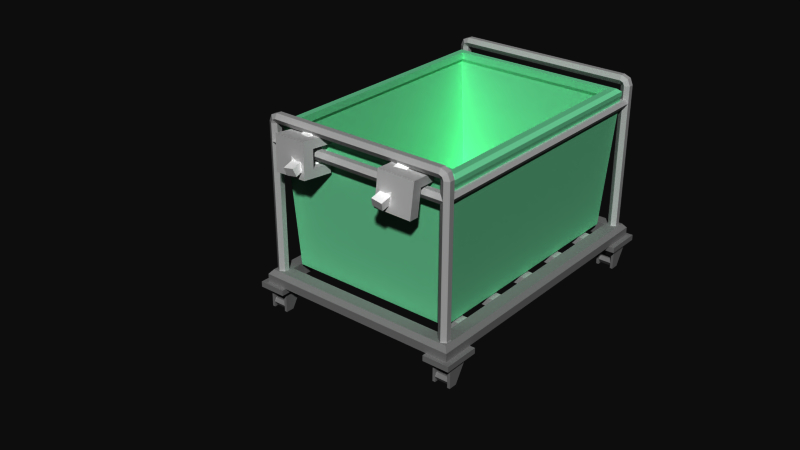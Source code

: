 # Source: laundry_basket_final.blend  (saved by Blender 2.49.2; exported with 4.5.12 LTS)
import bpy
from mathutils import Matrix  # noqa: F401  (used for matrix-valued properties, if any)

bpy.ops.wm.read_factory_settings(use_empty=True)
scene = bpy.context.scene
scene.name = 'Scene'

# ---- collections
col_collection_1 = bpy.data.collections.new('Collection 1'); scene.collection.children.link(col_collection_1)

# ---- materials (node trees are filled in below, after node groups)
mat_blank = bpy.data.materials.new('blank')
mat_blank.alpha_threshold = 0.0
mat_blank.diffuse_color = (1.0, 1.0, 1.0, 1.0)
mat_blank.roughness = 0.5
mat_blank.line_color = (0.0, 0.0, 0.0, 1.0)
mat_skin = bpy.data.materials.new('skin')
mat_skin.alpha_threshold = 0.0
mat_skin.specular_color = (0.8, 0.8, 0.8)
mat_skin.roughness = 0.5
mat_skin.specular_intensity = 1.0
mat_skin.line_color = (0.0, 0.0, 0.0, 1.0)
mat_material = bpy.data.materials.new('Material')
mat_material.alpha_threshold = 0.0
mat_material.diffuse_color = (0.64, 0.64, 0.64, 1.0)
mat_material.specular_color = (0.5, 0.5, 0.5)
mat_material.roughness = 0.5
mat_material.line_color = (0.0, 0.0, 0.0, 1.0)
mat_feet = bpy.data.materials.new('feet')
mat_feet.alpha_threshold = 0.0
mat_feet.specular_color = (0.8, 0.8, 0.8)
mat_feet.roughness = 0.5
mat_feet.line_color = (0.0, 0.0, 0.0, 1.0)
mat_body = bpy.data.materials.new('body')
mat_body.alpha_threshold = 0.0
mat_body.roughness = 0.5
mat_body.line_color = (0.0, 0.0, 0.0, 1.0)
mat_pants = bpy.data.materials.new('pants')
mat_pants.alpha_threshold = 0.0
mat_pants.specular_color = (0.8, 0.8, 0.8)
mat_pants.roughness = 0.5
mat_pants.line_color = (0.0, 0.0, 0.0, 1.0)
mat_grey75 = bpy.data.materials.new('grey75')
mat_grey75.alpha_threshold = 0.0
mat_grey75.diffuse_color = (0.25, 0.25, 0.25, 1.0)
mat_grey75.roughness = 0.5
mat_grey75.line_color = (0.0, 0.0, 0.0, 1.0)
mat_basket = bpy.data.materials.new('basket')
mat_basket.alpha_threshold = 0.0
mat_basket.diffuse_color = (0.4706, 0.9232, 0.671, 1.0)
mat_basket.roughness = 0.5
mat_basket.line_color = (0.0, 0.0, 0.0, 1.0)
mat_grey30 = bpy.data.materials.new('grey30')
mat_grey30.alpha_threshold = 0.0
mat_grey30.diffuse_color = (0.7, 0.7, 0.7, 1.0)
mat_grey30.roughness = 0.5
mat_grey30.line_color = (0.0, 0.0, 0.0, 1.0)
mat_grey50 = bpy.data.materials.new('grey50')
mat_grey50.alpha_threshold = 0.0
mat_grey50.diffuse_color = (0.5, 0.5, 0.5, 1.0)
mat_grey50.roughness = 0.5
mat_grey50.line_color = (0.0, 0.0, 0.0, 1.0)

# ---- material node trees

# ---- world
world_world = bpy.data.worlds.new('World'); scene.world = world_world
world_world.color = (0.05088, 0.05088, 0.05088)
world_world.use_sun_shadow = False
world_world.sun_shadow_jitter_overblur = 0.0
world_world.cycles.sampling_method = 'MANUAL'
world_world.cycles.sample_map_resolution = 256
world_world.light_settings.ao_factor = 0.4

# ---- meshes
me_mesh_001 = bpy.data.meshes.new('Mesh.001')
me_mesh_001.from_pydata([(0.381, -0.9203, 1.514), (0.487, -0.7868, 1.539), (0.4795, -0.9203, 1.497), (0.3885, -0.7868, 1.556), (0.3937, -0.9467, 1.586), (0.381, -0.9203, 1.514), (0.4921, -0.9467, 1.569), (0.3986, -0.8527, 1.614), (0.3937, -0.9467, 1.586), (0.4971, -0.8527, 1.596), (0.4795, -0.9203, 1.497), (0.4921, -0.9467, 1.569), (0.3885, -0.7868, 1.556), (0.5088, -0.7643, 1.663), (0.487, -0.7868, 1.539), (0.4103, -0.7643, 1.68), (0.487, -0.7868, 1.539), (0.4971, -0.8527, 1.596), (0.4971, -0.8527, 1.596), (0.4203, -0.8315, 1.737), (0.3986, -0.8527, 1.614), (0.5188, -0.8315, 1.72), (0.3986, -0.8527, 1.614), (0.3885, -0.7868, 1.556), (0.381, -0.9203, 1.514), (0.4921, -0.9467, 1.569), (0.3937, -0.9467, 1.586), (0.4795, -0.9203, 1.497), (0.39, -0.6019, 1.565), (0.4333, -0.7041, 1.523), (0.4885, -0.6019, 1.548), (0.4885, -0.6019, 1.548), (0.4333, -0.7041, 1.523), (0.4742, -0.5735, 1.467), (0.4742, -0.5735, 1.467), (0.4333, -0.7041, 1.523), (0.3757, -0.5735, 1.484), (0.3757, -0.5735, 1.484), (0.4333, -0.7041, 1.523), (0.39, -0.6019, 1.565), (0.3942, -0.5873, 1.589), (0.4885, -0.6019, 1.548), (0.4927, -0.5873, 1.572), (0.39, -0.6019, 1.565), (0.4742, -0.5735, 1.467), (0.4885, -0.6019, 1.548), (0.4889, -0.5006, 1.55), (0.3757, -0.5735, 1.484), (0.3904, -0.5006, 1.568), (0.4742, -0.5735, 1.467), (0.39, -0.6019, 1.565), (0.3757, -0.5735, 1.484), (0.4149, -0.6324, 1.706), (0.4927, -0.5873, 1.572), (0.5133, -0.6324, 1.689), (0.3942, -0.5873, 1.589), (0.4889, -0.5006, 1.55), (0.4927, -0.5873, 1.572), (0.5245, -0.5749, 1.752), (0.3904, -0.5006, 1.568), (0.426, -0.5749, 1.769), (0.4889, -0.5006, 1.55), (0.3942, -0.5873, 1.589), (0.3904, -0.5006, 1.568), (0.417, -0.6583, 1.718), (0.5133, -0.6324, 1.689), (0.5154, -0.6583, 1.701), (0.4149, -0.6324, 1.706), (0.5245, -0.5749, 1.752), (0.5133, -0.6324, 1.689), (0.531, -0.6411, 1.789), (0.426, -0.5749, 1.769), (0.4325, -0.6411, 1.806), (0.5245, -0.5749, 1.752), (0.4149, -0.6324, 1.706), (0.426, -0.5749, 1.769), (0.4103, -0.7643, 1.68), (0.5154, -0.6583, 1.701), (0.5088, -0.7643, 1.663), (0.417, -0.6583, 1.718), (0.5088, -0.7643, 1.663), (0.531, -0.6411, 1.789), (0.5188, -0.8315, 1.72), (0.5154, -0.6583, 1.701), (0.5188, -0.8315, 1.72), (0.4325, -0.6411, 1.806), (0.4203, -0.8315, 1.737), (0.531, -0.6411, 1.789), (0.4203, -0.8315, 1.737), (0.417, -0.6583, 1.718), (0.4103, -0.7643, 1.68), (0.4325, -0.6411, 1.806)], [], [(3, 0, 2), (3, 2, 1), (9, 8, 6), (9, 7, 8), (15, 12, 14), (15, 14, 13), (16, 11, 10), (17, 11, 16), (21, 20, 18), (21, 19, 20), (22, 5, 4), (23, 5, 22), (27, 26, 24), (27, 25, 26), (30, 28, 29), (33, 31, 32), (36, 35, 34), (39, 37, 38), (43, 42, 40), (43, 41, 42), (49, 46, 48), (49, 48, 47), (55, 52, 54), (55, 54, 53), (56, 45, 44), (57, 45, 56), (61, 60, 58), (61, 59, 60), (62, 51, 50), (63, 51, 62), (67, 64, 66), (67, 66, 65), (68, 57, 56), (69, 57, 68), (73, 72, 70), (73, 71, 72), (74, 63, 62), (75, 63, 74), (79, 76, 78), (79, 78, 77), (80, 17, 16), (81, 69, 68), (82, 17, 80), (83, 69, 81), (83, 82, 80), (83, 81, 82), (87, 86, 84), (87, 85, 86), (88, 23, 22), (89, 75, 74), (90, 23, 88), (91, 75, 89), (91, 90, 88), (91, 89, 90)])
me_mesh_001.polygons.foreach_set('use_smooth', [True] * 54)
me_mesh_001.materials.append(mat_blank)
me_mesh_001.use_remesh_preserve_volume = False
me_mesh_001.use_remesh_preserve_attributes = False
me_mesh_001.use_mirror_vertex_groups = False
me_mesh_001.update()
me_base_mesh_001 = bpy.data.meshes.new('base_Mesh.001')
me_base_mesh_001.from_pydata([(0.4482, 1.454, 0.7651), (0.6667, 1.441, 0.7505), (0.6797, 1.677, 0.7325), (0.4373, 1.692, 0.7487), (0.3499, 1.539, 0.7659), (0.3525, 1.468, 0.8694), (0.3419, 1.68, 0.5183), (0.3462, 1.758, 0.5123), (0.6673, 1.739, 0.4909), (0.6736, 1.448, 0.848), (0.5304, 1.773, 0.8347), (0.4733, 1.759, 0.6092), (0.3698, 1.782, 0.8454), (0.4323, 1.761, 0.6119), (0.4249, 1.754, 0.5071), (0.5854, 1.744, 0.4964), (0.6747, 1.747, 0.5957), (0.6909, 1.763, 0.824), (0.3586, 1.697, 0.7539), (0.4282, 1.683, 0.621), (0.5888, 1.673, 0.6103), (0.6706, 1.668, 0.6049), (0.4615, 1.672, 0.5103), (0.4692, 1.68, 0.6183), (0.4658, 1.751, 0.5043), (0.5445, 1.746, 0.4991), (0.5479, 1.675, 0.6131), (0.5402, 1.668, 0.5051), (0.4398, 1.52, 0.5798), (0.4355, 1.442, 0.5858), (0.4206, 1.675, 0.5131), (0.3329, 1.448, 0.5927), (0.3372, 1.526, 0.5867), (0.4525, 1.533, 0.7591), (0.663, 1.66, 0.4969), (0.5811, 1.665, 0.5024), (0.5929, 1.751, 0.6012), (0.552, 1.754, 0.6039)], [], [(1, 0, 33), (1, 33, 2), (2, 33, 3), (3, 33, 18), (4, 18, 33), (0, 31, 29), (31, 0, 5), (5, 0, 9), (9, 0, 1), (18, 7, 6), (7, 18, 12), (12, 18, 5), (4, 5, 18), (5, 4, 31), (32, 31, 4), (16, 34, 8), (34, 16, 21), (21, 16, 2), (17, 2, 16), (9, 2, 17), (2, 9, 1), (10, 9, 17), (9, 10, 5), (12, 5, 10), (24, 37, 25), (11, 37, 24), (37, 11, 10), (13, 10, 11), (10, 13, 12), (12, 13, 7), (14, 7, 13), (8, 15, 16), (36, 16, 15), (16, 36, 17), (17, 36, 10), (36, 37, 10), (19, 6, 30), (6, 19, 18), (18, 19, 3), (23, 3, 19), (26, 3, 23), (3, 26, 2), (20, 2, 26), (2, 20, 21), (35, 21, 20), (21, 35, 34), (26, 22, 27), (22, 26, 23), (13, 23, 19), (23, 13, 11), (25, 22, 24), (22, 25, 27), (37, 27, 25), (27, 37, 26), (22, 11, 24), (11, 22, 23), (33, 29, 28), (33, 0, 29), (13, 30, 14), (30, 13, 19), (29, 32, 28), (32, 29, 31), (28, 4, 33), (4, 28, 32), (30, 7, 14), (7, 30, 6), (8, 35, 15), (35, 8, 34), (35, 36, 15), (36, 35, 20), (26, 36, 20), (26, 37, 36)])
_uv = me_base_mesh_001.uv_layers.new(name='UVMap')
_uv.uv.foreach_set('vector', [0.3552, 0.3215, 0.5523, 0.3215, 0.5523, 0.4107, 0.3552, 0.3215, 0.5523, 0.4107, 0.3552, 0.5893, 0.3552, 0.5893, 0.5523, 0.4107, 0.5738, 0.5893, 0.5738, 0.5893, 0.5523, 0.4107, 0.6448, 0.5893, 0.6448, 0.4107, 0.6448, 0.5893, 0.5523, 0.4107, 0.5632, 0.5523, 0.3575, 0.6448, 0.3575, 0.5523, 0.3575, 0.6448, 0.5632, 0.5523, 0.675, 0.6448, 0.675, 0.6448, 0.5632, 0.5523, 0.675, 0.3552, 0.675, 0.3552, 0.5632, 0.5523, 0.5632, 0.3552, 0.5632, 0.5893, 0.2928, 0.6785, 0.2928, 0.5893, 0.2928, 0.6785, 0.5632, 0.5893, 0.675, 0.6785, 0.675, 0.6785, 0.5632, 0.5893, 0.675, 0.3215, 0.5632, 0.4107, 0.675, 0.3215, 0.5632, 0.5893, 0.675, 0.3215, 0.5632, 0.4107, 0.3575, 0.3215, 0.3575, 0.4107, 0.3575, 0.3215, 0.5632, 0.4107, 0.5869, 0.6785, 0.7072, 0.5893, 0.7072, 0.6785, 0.7072, 0.5893, 0.5869, 0.6785, 0.5833, 0.5893, 0.5833, 0.5893, 0.5869, 0.6785, 0.4368, 0.5893, 0.325, 0.6785, 0.4368, 0.5893, 0.5869, 0.6785, 0.325, 0.3215, 0.4368, 0.5893, 0.325, 0.6785, 0.4368, 0.5893, 0.325, 0.3215, 0.4368, 0.3215, 0.5, 0.6785, 0.6448, 0.3215, 0.6448, 0.6785, 0.6448, 0.3215, 0.5, 0.6785, 0.3552, 0.3215, 0.3552, 0.6785, 0.3552, 0.3215, 0.5, 0.6785, 0.7072, 0.5369, 0.5869, 0.4659, 0.7072, 0.4659, 0.5869, 0.5369, 0.5869, 0.4659, 0.7072, 0.5369, 0.5869, 0.4659, 0.5869, 0.5369, 0.325, 0.5, 0.5869, 0.5738, 0.325, 0.5, 0.5869, 0.5369, 0.325, 0.5, 0.5869, 0.5738, 0.325, 0.6448, 0.325, 0.6448, 0.5869, 0.5738, 0.7072, 0.6448, 0.7072, 0.5738, 0.7072, 0.6448, 0.5869, 0.5738, 0.7072, 0.3552, 0.7072, 0.429, 0.5869, 0.3552, 0.5869, 0.429, 0.5869, 0.3552, 0.7072, 0.429, 0.5869, 0.3552, 0.5869, 0.429, 0.325, 0.3552, 0.325, 0.3552, 0.5869, 0.429, 0.325, 0.5, 0.5869, 0.429, 0.5869, 0.4659, 0.325, 0.5, 0.4167, 0.5738, 0.2928, 0.6448, 0.2928, 0.5738, 0.2928, 0.6448, 0.4167, 0.5738, 0.5632, 0.6448, 0.5632, 0.6448, 0.4167, 0.5738, 0.5632, 0.5738, 0.4167, 0.5369, 0.5632, 0.5738, 0.4167, 0.5738, 0.4167, 0.4659, 0.5632, 0.5738, 0.4167, 0.5369, 0.5632, 0.5738, 0.4167, 0.4659, 0.5632, 0.3552, 0.4167, 0.429, 0.5632, 0.3552, 0.4167, 0.4659, 0.5632, 0.3552, 0.4167, 0.429, 0.4167, 0.3552, 0.2928, 0.429, 0.4167, 0.3552, 0.4167, 0.429, 0.4167, 0.3552, 0.2928, 0.429, 0.2928, 0.3552, 0.4167, 0.4659, 0.2928, 0.5369, 0.2928, 0.4659, 0.2928, 0.5369, 0.4167, 0.4659, 0.4167, 0.5369, 0.5738, 0.6785, 0.5369, 0.5893, 0.5738, 0.5893, 0.5369, 0.5893, 0.5738, 0.6785, 0.5369, 0.6785, 0.4659, 0.6785, 0.5369, 0.5893, 0.5369, 0.6785, 0.5369, 0.5893, 0.4659, 0.6785, 0.4659, 0.5893, 0.5869, 0.6785, 0.7072, 0.5893, 0.7072, 0.6785, 0.7072, 0.5893, 0.5869, 0.6785, 0.5833, 0.5893, 0.2928, 0.5893, 0.4131, 0.6785, 0.2928, 0.6785, 0.4131, 0.6785, 0.2928, 0.5893, 0.4167, 0.5893, 0.4368, 0.4107, 0.6425, 0.3215, 0.6425, 0.4107, 0.4368, 0.4107, 0.4368, 0.3215, 0.6425, 0.3215, 0.5869, 0.6785, 0.7072, 0.5893, 0.7072, 0.6785, 0.7072, 0.5893, 0.5869, 0.6785, 0.5833, 0.5893, 0.5523, 0.3215, 0.6448, 0.4107, 0.5523, 0.4107, 0.6448, 0.4107, 0.5523, 0.3215, 0.6448, 0.3215, 0.6425, 0.5523, 0.4368, 0.6448, 0.4368, 0.5523, 0.4368, 0.6448, 0.6425, 0.5523, 0.6425, 0.6448, 0.5738, 0.5893, 0.6448, 0.6785, 0.5738, 0.6785, 0.6448, 0.6785, 0.5738, 0.5893, 0.6448, 0.5893, 0.3552, 0.6785, 0.429, 0.5893, 0.429, 0.6785, 0.429, 0.5893, 0.3552, 0.6785, 0.3552, 0.5893, 0.2928, 0.5893, 0.4131, 0.6785, 0.0, 1.0, 0.4131, 0.6785, 0.2928, 0.5893, 0.4167, 0.5893, 0.4659, 0.5893, 0.429, 0.6785, 0.429, 0.5893, 0.4659, 0.5893, 0.4659, 0.6785, 0.429, 0.6785])
me_base_mesh_001.materials.append(mat_skin)
me_base_mesh_001.use_remesh_preserve_volume = False
me_base_mesh_001.use_remesh_preserve_attributes = False
me_base_mesh_001.use_mirror_vertex_groups = False
me_base_mesh_001.update()
me_bucket = bpy.data.meshes.new('bucket')
me_bucket.from_pydata([], [], [])
me_bucket.materials.append(mat_material)
me_bucket.materials.append(None)
me_bucket.use_remesh_preserve_volume = False
me_bucket.use_remesh_preserve_attributes = False
me_bucket.use_mirror_vertex_groups = False
me_bucket.update()
me_playerarmready_002 = bpy.data.meshes.new('PlayerArmReady.002')
me_playerarmready_002.from_pydata([(0.1265, 0.1928, 0.649), (0.2366, 0.1378, 0.6031), (0.07146, 0.2754, 0.8646), (0.5348, 0.2754, 0.8646), (0.469, 0.1824, 1.148), (0.1373, 0.1824, 0.9115), (0.5348, 0.3121, 1.195), (0.1265, 0.0001306, 0.649), (0.4018, 0.0001306, 0.5939), (0.5348, 0.0001306, 1.195), (0.07146, 0.0001306, 0.8646), (0.07146, 0.0001306, 1.195), (0.07146, 0.3121, 0.8646), (0.2366, 0.0001306, 0.5939), (0.5348, 0.0001306, 0.8646), (0.4752, 0.1928, 0.649), (0.4018, 0.1378, 0.6031), (0.4752, 0.0001306, 0.649), (0.5348, 0.3121, 0.8646), (0.469, 0.3109, 0.9115), (0.07146, 0.3121, 1.195), (0.469, 0.3109, 1.148), (0.1373, 0.3109, 1.148), (0.1373, 0.3109, 0.9115), (0.1373, 0.1824, 1.148), (0.469, 0.1824, 0.9115)], [], [(16, 13, 1), (13, 16, 8), (1, 0, 15), (1, 15, 16), (3, 12, 18), (12, 3, 2), (3, 9, 14), (9, 3, 6), (18, 6, 3), (9, 11, 14), (10, 14, 11), (14, 10, 17), (7, 17, 10), (13, 17, 7), (17, 13, 8), (15, 14, 17), (14, 15, 3), (7, 0, 1), (7, 1, 13), (11, 2, 10), (20, 2, 11), (2, 20, 12), (10, 0, 7), (0, 10, 2), (16, 17, 8), (17, 16, 15), (24, 21, 4), (21, 24, 22), (5, 22, 24), (22, 5, 23), (9, 20, 11), (20, 9, 6), (4, 5, 24), (5, 4, 25), (4, 19, 25), (19, 4, 21), (23, 25, 19), (25, 23, 5), (15, 0, 2), (15, 2, 3), (19, 12, 23), (12, 19, 18), (21, 18, 19), (18, 21, 6), (22, 6, 21), (6, 22, 20), (23, 20, 22), (20, 23, 12)])
_uv = me_playerarmready_002.uv_layers.new(name='UVTex')
_uv.uv.foreach_set('vector', [0.5546, 0.2829, 0.4382, 0.185, 0.4382, 0.2829, 0.4382, 0.185, 0.5546, 0.2829, 0.5546, 0.185, 0.4382, 0.2829, 0.3605, 0.3221, 0.6063, 0.3221, 0.4382, 0.2829, 0.6063, 0.3221, 0.5546, 0.2829, 0.6484, 0.3808, 0.3217, 0.4069, 0.6484, 0.4069, 0.3217, 0.4069, 0.6484, 0.3808, 0.3217, 0.3808, 0.3808, 0.5496, 0.185, 0.3462, 0.185, 0.5496, 0.185, 0.3462, 0.3808, 0.5496, 0.4069, 0.3462, 0.4069, 0.5496, 0.4069, 0.3462, 0.3808, 0.5496, 0.6484, 0.3462, 0.3217, 0.3462, 0.6484, 0.5496, 0.3217, 0.5496, 0.6484, 0.5496, 0.3217, 0.3462, 0.6484, 0.5496, 0.3217, 0.5496, 0.6063, 0.6824, 0.3605, 0.6824, 0.6063, 0.6824, 0.3217, 0.5496, 0.4382, 0.7163, 0.6063, 0.6824, 0.3605, 0.6824, 0.6063, 0.6824, 0.4382, 0.7163, 0.5546, 0.7163, 0.3221, 0.6824, 0.185, 0.5496, 0.185, 0.6824, 0.185, 0.5496, 0.3221, 0.6824, 0.3808, 0.5496, 0.3605, 0.185, 0.3605, 0.3221, 0.4382, 0.2829, 0.3605, 0.185, 0.4382, 0.2829, 0.4382, 0.185, 0.815, 0.3462, 0.6192, 0.5496, 0.815, 0.5496, 0.5931, 0.3462, 0.6192, 0.5496, 0.815, 0.3462, 0.6192, 0.5496, 0.5931, 0.3462, 0.5931, 0.5496, 0.815, 0.5496, 0.6779, 0.6824, 0.815, 0.6824, 0.6779, 0.6824, 0.815, 0.5496, 0.6192, 0.5496, 0.5546, 0.2829, 0.6063, 0.185, 0.5546, 0.185, 0.6063, 0.185, 0.5546, 0.2829, 0.6063, 0.3221, 0.3681, 0.3147, 0.602, 0.406, 0.602, 0.3147, 0.602, 0.406, 0.3681, 0.3147, 0.3681, 0.406, 0.3147, 0.5207, 0.406, 0.3751, 0.3147, 0.3751, 0.406, 0.3751, 0.3147, 0.5207, 0.406, 0.5207, 0.3516, 0.185, 0.6783, 0.4069, 0.6783, 0.185, 0.6783, 0.4069, 0.3516, 0.185, 0.3516, 0.4069, 0.398, 0.3751, 0.6319, 0.5207, 0.6319, 0.3751, 0.6319, 0.5207, 0.398, 0.3751, 0.398, 0.5207, 0.6853, 0.3751, 0.594, 0.5207, 0.6853, 0.5207, 0.594, 0.5207, 0.6853, 0.3751, 0.594, 0.3751, 0.6319, 0.406, 0.398, 0.3147, 0.398, 0.406, 0.398, 0.3147, 0.6319, 0.406, 0.0, 1.0, 0.3937, 0.6824, 0.6395, 0.6824, 0.6783, 0.5496, 0.3937, 0.6824, 0.6783, 0.5496, 0.3516, 0.5496, 0.398, 0.5207, 0.6783, 0.5496, 0.6319, 0.5207, 0.6783, 0.5496, 0.398, 0.5207, 0.3516, 0.5496, 0.398, 0.3751, 0.3516, 0.5496, 0.398, 0.5207, 0.3516, 0.5496, 0.398, 0.3751, 0.3516, 0.3462, 0.6319, 0.3751, 0.3516, 0.3462, 0.398, 0.3751, 0.3516, 0.3462, 0.6319, 0.3751, 0.6783, 0.3462, 0.6319, 0.5207, 0.6783, 0.3462, 0.6319, 0.3751, 0.6783, 0.3462, 0.6319, 0.5207, 0.6783, 0.5496])
me_playerarmready_002.materials.append(mat_feet)
me_playerarmready_002.materials.append(None)
me_playerarmready_002.use_remesh_preserve_volume = False
me_playerarmready_002.use_remesh_preserve_attributes = False
me_playerarmready_002.use_mirror_vertex_groups = False
me_playerarmready_002.update()
me_playerarmready_001 = bpy.data.meshes.new('PlayerArmReady.001')
me_playerarmready_001.from_pydata([(-0.116, 0.1824, 0.9115), (-0.4478, 0.1824, 0.9115), (-0.4478, 0.1824, 1.148), (-0.116, 0.1824, 1.148), (-0.116, 0.3109, 0.9115), (-0.116, 0.3109, 1.148), (-0.4478, 0.3109, 1.148), (-0.4478, 0.3109, 0.9115), (-0.4539, 0.0001306, 0.649), (-0.3805, 0.1378, 0.6031), (-0.5135, 0.3121, 0.8646), (-0.5135, 0.3121, 1.195), (-0.5135, 0.0001306, 1.195), (-0.5135, 0.0001306, 0.8646), (-0.05021, 0.0001306, 0.8646), (-0.05021, 0.2754, 0.8646), (-0.1053, 0.0001306, 0.649), (-0.3805, 0.0001306, 0.5939), (-0.05021, 0.0001306, 1.195), (-0.05021, 0.3121, 1.195), (-0.05021, 0.3121, 0.8646), (-0.5135, 0.2754, 0.8646), (-0.2154, 0.1378, 0.6031), (-0.2154, 0.0001306, 0.5939), (-0.1053, 0.1928, 0.649), (-0.4539, 0.1928, 0.649)], [], [(20, 4, 19), (4, 20, 7), (10, 7, 20), (7, 10, 6), (11, 6, 10), (6, 11, 5), (19, 5, 11), (5, 19, 4), (15, 25, 21), (25, 15, 24), (1, 0, 4), (1, 4, 7), (2, 7, 6), (7, 2, 1), (2, 0, 1), (0, 2, 3), (12, 19, 11), (19, 12, 18), (0, 5, 4), (5, 0, 3), (3, 6, 5), (6, 3, 2), (9, 8, 25), (8, 9, 17), (14, 24, 15), (24, 14, 16), (13, 18, 12), (18, 13, 14), (8, 14, 13), (14, 8, 16), (16, 8, 23), (17, 23, 8), (20, 19, 15), (18, 15, 19), (15, 18, 14), (22, 16, 23), (16, 22, 24), (25, 13, 21), (13, 25, 8), (21, 11, 10), (11, 21, 12), (12, 21, 13), (21, 20, 15), (20, 21, 10), (25, 22, 9), (22, 25, 24), (9, 23, 17), (23, 9, 22)])
_uv = me_playerarmready_001.uv_layers.new(name='UVTex')
_uv.uv.foreach_set('vector', [0.6783, 0.5496, 0.6319, 0.5207, 0.6783, 0.3462, 0.6319, 0.5207, 0.6783, 0.5496, 0.398, 0.5207, 0.3516, 0.5496, 0.398, 0.5207, 0.6783, 0.5496, 0.398, 0.5207, 0.3516, 0.5496, 0.398, 0.3751, 0.3516, 0.3462, 0.398, 0.3751, 0.3516, 0.5496, 0.398, 0.3751, 0.3516, 0.3462, 0.6319, 0.3751, 0.6783, 0.3462, 0.6319, 0.3751, 0.3516, 0.3462, 0.6319, 0.3751, 0.6783, 0.3462, 0.6319, 0.5207, 0.6783, 0.5496, 0.3937, 0.6824, 0.3516, 0.5496, 0.3937, 0.6824, 0.6783, 0.5496, 0.6395, 0.6824, 0.398, 0.3147, 0.0, 1.0, 0.6319, 0.406, 0.398, 0.3147, 0.6319, 0.406, 0.398, 0.406, 0.6853, 0.3751, 0.594, 0.5207, 0.594, 0.3751, 0.594, 0.5207, 0.6853, 0.3751, 0.6853, 0.5207, 0.398, 0.3751, 0.6319, 0.5207, 0.398, 0.5207, 0.6319, 0.5207, 0.398, 0.3751, 0.6319, 0.3751, 0.3516, 0.185, 0.6783, 0.4069, 0.3516, 0.4069, 0.6783, 0.4069, 0.3516, 0.185, 0.6783, 0.185, 0.3147, 0.5207, 0.406, 0.3751, 0.406, 0.5207, 0.406, 0.3751, 0.3147, 0.5207, 0.3147, 0.3751, 0.3681, 0.3147, 0.602, 0.406, 0.3681, 0.406, 0.602, 0.406, 0.3681, 0.3147, 0.602, 0.3147, 0.5546, 0.2829, 0.6063, 0.185, 0.6063, 0.3221, 0.6063, 0.185, 0.5546, 0.2829, 0.5546, 0.185, 0.815, 0.5496, 0.6779, 0.6824, 0.6192, 0.5496, 0.6779, 0.6824, 0.815, 0.5496, 0.815, 0.6824, 0.6484, 0.5496, 0.3217, 0.3462, 0.6484, 0.3462, 0.3217, 0.3462, 0.6484, 0.5496, 0.3217, 0.5496, 0.6063, 0.6824, 0.3217, 0.5496, 0.6484, 0.5496, 0.3217, 0.5496, 0.6063, 0.6824, 0.3605, 0.6824, 0.3605, 0.6824, 0.6063, 0.6824, 0.4382, 0.7163, 0.5546, 0.7163, 0.4382, 0.7163, 0.6063, 0.6824, 0.5931, 0.5496, 0.5931, 0.3462, 0.6192, 0.5496, 0.815, 0.3462, 0.6192, 0.5496, 0.5931, 0.3462, 0.6192, 0.5496, 0.815, 0.3462, 0.815, 0.5496, 0.4382, 0.2829, 0.3605, 0.185, 0.4382, 0.185, 0.3605, 0.185, 0.4382, 0.2829, 0.3605, 0.3221, 0.3221, 0.6824, 0.185, 0.5496, 0.3808, 0.5496, 0.185, 0.5496, 0.3221, 0.6824, 0.185, 0.6824, 0.3808, 0.5496, 0.4069, 0.3462, 0.4069, 0.5496, 0.4069, 0.3462, 0.3808, 0.5496, 0.185, 0.3462, 0.185, 0.3462, 0.3808, 0.5496, 0.185, 0.5496, 0.6484, 0.3808, 0.3217, 0.4069, 0.3217, 0.3808, 0.3217, 0.4069, 0.6484, 0.3808, 0.6484, 0.4069, 0.6063, 0.3221, 0.4382, 0.2829, 0.5546, 0.2829, 0.4382, 0.2829, 0.6063, 0.3221, 0.3605, 0.3221, 0.5546, 0.2829, 0.4382, 0.185, 0.5546, 0.185, 0.4382, 0.185, 0.5546, 0.2829, 0.4382, 0.2829])
me_playerarmready_001.materials.append(mat_feet)
me_playerarmready_001.materials.append(None)
me_playerarmready_001.use_remesh_preserve_volume = False
me_playerarmready_001.use_remesh_preserve_attributes = False
me_playerarmready_001.use_mirror_vertex_groups = False
me_playerarmready_001.update()
me_playerarmready = bpy.data.meshes.new('PlayerArmReady')
me_playerarmready.from_pydata([], [], [])
me_playerarmready.materials.append(mat_body)
me_playerarmready.materials.append(mat_body)
me_playerarmready.materials.append(mat_pants)
me_playerarmready.materials.append(mat_skin)
me_playerarmready.use_remesh_preserve_volume = False
me_playerarmready.use_remesh_preserve_attributes = False
me_playerarmready.use_mirror_vertex_groups = False
me_playerarmready.update()
me_cube_059 = bpy.data.meshes.new('Cube.059')
me_cube_059.from_pydata([(8.282, -5.771, 1.04), (8.446, -5.66, 1.04), (9.218, -5.771, 1.04), (9.054, -5.66, 1.04), (8.282, -5.842, 0.6846), (8.446, -5.739, 0.642), (9.218, -5.842, 0.6846), (9.054, -5.739, 0.642), (8.282, -6.043, 0.3833), (8.446, -5.965, 0.3046), (9.218, -6.043, 0.3833), (9.054, -5.965, 0.3046), (8.282, -6.345, 0.182), (8.446, -6.302, 0.07917), (9.218, -6.345, 0.182), (9.054, -6.302, 0.07917), (8.282, -6.7, 0.1113), (8.446, -6.7, 8.792e-06), (9.218, -6.7, 0.1113), (9.054, -6.7, 9.388e-06), (8.282, -7.055, 0.182), (8.446, -7.098, 0.07917), (9.218, -7.055, 0.182), (9.054, -7.098, 0.07917), (8.282, -7.357, 0.3833), (8.446, -7.435, 0.3046), (9.218, -7.357, 0.3833), (9.054, -7.435, 0.3046), (8.282, -7.558, 0.6846), (8.446, -7.661, 0.642), (9.218, -7.558, 0.6846), (9.054, -7.661, 0.642), (8.282, -7.629, 1.04), (8.446, -7.74, 1.04), (9.218, -7.629, 1.04), (9.054, -7.74, 1.04), (8.282, -7.558, 1.395), (8.446, -7.661, 1.438), (9.218, -7.558, 1.395), (9.054, -7.661, 1.438), (8.282, -7.357, 1.697), (8.446, -7.435, 1.775), (9.218, -7.357, 1.697), (9.054, -7.435, 1.775), (8.282, -7.055, 1.898), (8.446, -7.098, 2.001), (9.218, -7.055, 1.898), (9.054, -7.098, 2.001), (8.282, -6.7, 1.969), (8.446, -6.7, 2.08), (9.218, -6.7, 1.969), (9.054, -6.7, 2.08), (8.282, -6.345, 1.898), (8.446, -6.302, 2.001), (9.218, -6.345, 1.898), (9.054, -6.302, 2.001), (8.282, -6.043, 1.697), (8.446, -5.965, 1.775), (9.218, -6.043, 1.697), (9.054, -5.965, 1.775), (8.282, -5.842, 1.395), (8.446, -5.739, 1.438), (9.218, -5.842, 1.395), (9.054, -5.739, 1.438)], [], [(61, 3, 1), (11, 13, 9), (15, 17, 13), (19, 21, 17), (21, 27, 25), (27, 29, 25), (31, 33, 29), (35, 37, 33), (39, 41, 37), (43, 45, 41), (47, 49, 45), (51, 53, 49), (55, 57, 53), (59, 61, 57), (5, 11, 9), (38, 18, 10), (1, 7, 5), (4, 0, 1), (3, 6, 7), (9, 4, 5), (11, 6, 10), (13, 8, 9), (15, 10, 14), (17, 12, 13), (19, 14, 18), (17, 20, 16), (19, 22, 23), (25, 20, 21), (27, 22, 26), (29, 24, 25), (31, 26, 30), (33, 28, 29), (35, 30, 34), (33, 36, 32), (35, 38, 39), (37, 40, 36), (39, 42, 43), (45, 40, 41), (47, 42, 46), (49, 44, 45), (51, 46, 50), (49, 52, 48), (51, 54, 55), (57, 52, 53), (59, 54, 58), (61, 56, 57), (63, 58, 62), (1, 60, 61), (3, 62, 2), (28, 8, 12), (61, 63, 3), (11, 15, 13), (15, 19, 17), (19, 23, 21), (21, 23, 27), (27, 31, 29), (31, 35, 33), (35, 39, 37), (39, 43, 41), (43, 47, 45), (47, 51, 49), (51, 55, 53), (55, 59, 57), (59, 63, 61), (5, 7, 11), (10, 6, 2), (2, 62, 58), (58, 54, 50), (50, 46, 42), (42, 38, 10), (34, 30, 38), (26, 22, 18), (18, 14, 10), (10, 2, 58), (58, 50, 42), (38, 30, 26), (26, 18, 38), (10, 58, 42), (1, 3, 7), (1, 5, 4), (3, 2, 6), (9, 8, 4), (11, 7, 6), (13, 12, 8), (15, 11, 10), (17, 16, 12), (19, 15, 14), (17, 21, 20), (19, 18, 22), (25, 24, 20), (27, 23, 22), (29, 28, 24), (31, 27, 26), (33, 32, 28), (35, 31, 30), (33, 37, 36), (35, 34, 38), (37, 41, 40), (39, 38, 42), (45, 44, 40), (47, 43, 42), (49, 48, 44), (51, 47, 46), (49, 53, 52), (51, 50, 54), (57, 56, 52), (59, 55, 54), (61, 60, 56), (63, 59, 58), (1, 0, 60), (3, 63, 62), (60, 0, 56), (8, 0, 4), (12, 16, 28), (20, 24, 28), (28, 32, 36), (36, 40, 44), (44, 48, 56), (52, 56, 48), (0, 8, 56), (16, 20, 28), (28, 36, 56), (44, 56, 36), (8, 28, 56)])
me_cube_059.materials.append(mat_grey75)
me_cube_059.use_remesh_preserve_volume = False
me_cube_059.use_remesh_preserve_attributes = False
me_cube_059.use_mirror_vertex_groups = False
me_cube_059.update()
me_cube_060 = bpy.data.meshes.new('Cube.060')
me_cube_060.from_pydata([(-8.282, -5.771, 1.04), (-8.446, -5.66, 1.04), (-9.218, -5.771, 1.04), (-9.054, -5.66, 1.04), (-8.282, -5.842, 0.6846), (-8.446, -5.739, 0.642), (-9.218, -5.842, 0.6846), (-9.054, -5.739, 0.642), (-8.282, -6.043, 0.3833), (-8.446, -5.965, 0.3046), (-9.218, -6.043, 0.3833), (-9.054, -5.965, 0.3046), (-8.282, -6.345, 0.1819), (-8.446, -6.302, 0.07917), (-9.218, -6.345, 0.1819), (-9.054, -6.302, 0.07917), (-8.282, -6.7, 0.1113), (-8.446, -6.7, -2.98e-08), (-9.218, -6.7, 0.1113), (-9.054, -6.7, 5.662e-07), (-8.282, -7.055, 0.1819), (-8.446, -7.098, 0.07916), (-9.218, -7.055, 0.1819), (-9.054, -7.098, 0.07916), (-8.282, -7.357, 0.3833), (-8.446, -7.435, 0.3046), (-9.218, -7.357, 0.3833), (-9.054, -7.435, 0.3046), (-8.282, -7.558, 0.6846), (-8.446, -7.661, 0.642), (-9.218, -7.558, 0.6846), (-9.054, -7.661, 0.642), (-8.282, -7.629, 1.04), (-8.446, -7.74, 1.04), (-9.218, -7.629, 1.04), (-9.054, -7.74, 1.04), (-8.282, -7.558, 1.395), (-8.446, -7.661, 1.438), (-9.218, -7.558, 1.395), (-9.054, -7.661, 1.438), (-8.282, -7.357, 1.697), (-8.446, -7.435, 1.775), (-9.218, -7.357, 1.697), (-9.054, -7.435, 1.775), (-8.282, -7.055, 1.898), (-8.446, -7.098, 2.001), (-9.218, -7.055, 1.898), (-9.054, -7.098, 2.001), (-8.282, -6.7, 1.969), (-8.446, -6.7, 2.08), (-9.218, -6.7, 1.969), (-9.054, -6.7, 2.08), (-8.282, -6.345, 1.898), (-8.446, -6.302, 2.001), (-9.218, -6.345, 1.898), (-9.054, -6.302, 2.001), (-8.282, -6.043, 1.697), (-8.446, -5.965, 1.775), (-9.218, -6.043, 1.697), (-9.054, -5.965, 1.775), (-8.282, -5.842, 1.395), (-8.446, -5.739, 1.438), (-9.218, -5.842, 1.395), (-9.054, -5.739, 1.438)], [], [(61, 3, 63), (13, 11, 9), (17, 15, 13), (21, 19, 17), (21, 27, 23), (29, 27, 25), (33, 31, 29), (37, 35, 33), (41, 39, 37), (45, 43, 41), (49, 47, 45), (53, 51, 49), (57, 55, 53), (61, 59, 57), (5, 11, 7), (38, 50, 18), (1, 7, 3), (1, 4, 5), (6, 3, 7), (4, 9, 5), (11, 6, 7), (8, 13, 9), (15, 10, 11), (12, 17, 13), (19, 14, 15), (17, 20, 21), (23, 18, 19), (20, 25, 21), (27, 22, 23), (24, 29, 25), (31, 26, 27), (28, 33, 29), (35, 30, 31), (33, 36, 37), (38, 35, 39), (37, 40, 41), (42, 39, 43), (40, 45, 41), (46, 43, 47), (44, 49, 45), (51, 46, 47), (49, 52, 53), (54, 51, 55), (53, 56, 57), (59, 54, 55), (56, 61, 57), (63, 58, 59), (60, 1, 61), (3, 62, 63), (36, 8, 56), (61, 1, 3), (13, 15, 11), (17, 19, 15), (21, 23, 19), (21, 25, 27), (29, 31, 27), (33, 35, 31), (37, 39, 35), (41, 43, 39), (45, 47, 43), (49, 51, 47), (53, 55, 51), (57, 59, 55), (61, 63, 59), (5, 9, 11), (2, 6, 10), (10, 14, 18), (18, 22, 26), (26, 30, 38), (34, 38, 30), (42, 46, 50), (50, 54, 58), (58, 62, 2), (2, 10, 58), (18, 26, 38), (38, 42, 50), (50, 58, 18), (10, 18, 58), (1, 5, 7), (1, 0, 4), (6, 2, 3), (4, 8, 9), (11, 10, 6), (8, 12, 13), (15, 14, 10), (12, 16, 17), (19, 18, 14), (17, 16, 20), (23, 22, 18), (20, 24, 25), (27, 26, 22), (24, 28, 29), (31, 30, 26), (28, 32, 33), (35, 34, 30), (33, 32, 36), (38, 34, 35), (37, 36, 40), (42, 38, 39), (40, 44, 45), (46, 42, 43), (44, 48, 49), (51, 50, 46), (49, 48, 52), (54, 50, 51), (53, 52, 56), (59, 58, 54), (56, 60, 61), (63, 62, 58), (60, 0, 1), (3, 2, 62), (4, 0, 8), (56, 0, 60), (52, 48, 56), (44, 40, 36), (36, 32, 28), (28, 24, 20), (20, 16, 12), (12, 8, 20), (0, 56, 8), (48, 44, 36), (36, 28, 8), (20, 8, 28), (56, 48, 36)])
me_cube_060.materials.append(mat_grey75)
me_cube_060.use_remesh_preserve_volume = False
me_cube_060.use_remesh_preserve_attributes = False
me_cube_060.use_mirror_vertex_groups = False
me_cube_060.update()
me_cube_061 = bpy.data.meshes.new('Cube.061')
me_cube_061.from_pydata([(-8.282, 22.59, 1.04), (-8.446, 22.7, 1.04), (-9.218, 22.59, 1.04), (-9.054, 22.7, 1.04), (-8.282, 22.52, 0.6846), (-8.446, 22.62, 0.642), (-9.218, 22.52, 0.6846), (-9.054, 22.62, 0.642), (-8.282, 22.32, 0.3833), (-8.446, 22.4, 0.3046), (-9.218, 22.32, 0.3833), (-9.054, 22.4, 0.3046), (-8.282, 22.02, 0.1819), (-8.446, 22.06, 0.07916), (-9.218, 22.02, 0.1819), (-9.054, 22.06, 0.07916), (-8.282, 21.66, 0.1112), (-8.446, 21.66, -6.855e-06), (-9.218, 21.66, 0.1112), (-9.054, 21.66, -6.139e-06), (-8.282, 21.3, 0.1819), (-8.446, 21.26, 0.07916), (-9.218, 21.3, 0.1819), (-9.054, 21.26, 0.07916), (-8.282, 21.0, 0.3833), (-8.446, 20.92, 0.3046), (-9.218, 21.0, 0.3833), (-9.054, 20.92, 0.3046), (-8.282, 20.8, 0.6846), (-8.446, 20.7, 0.642), (-9.218, 20.8, 0.6846), (-9.054, 20.7, 0.642), (-8.282, 20.73, 1.04), (-8.446, 20.62, 1.04), (-9.218, 20.73, 1.04), (-9.054, 20.62, 1.04), (-8.282, 20.8, 1.395), (-8.446, 20.7, 1.438), (-9.218, 20.8, 1.395), (-9.054, 20.7, 1.438), (-8.282, 21.0, 1.697), (-8.446, 20.92, 1.775), (-9.218, 21.0, 1.697), (-9.054, 20.92, 1.775), (-8.282, 21.3, 1.898), (-8.446, 21.26, 2.001), (-9.218, 21.3, 1.898), (-9.054, 21.26, 2.001), (-8.282, 21.66, 1.969), (-8.446, 21.66, 2.08), (-9.218, 21.66, 1.969), (-9.054, 21.66, 2.08), (-8.282, 22.02, 1.898), (-8.446, 22.06, 2.001), (-9.218, 22.02, 1.898), (-9.054, 22.06, 2.001), (-8.282, 22.32, 1.697), (-8.446, 22.4, 1.775), (-9.218, 22.32, 1.697), (-9.054, 22.4, 1.775), (-8.282, 22.52, 1.395), (-8.446, 22.62, 1.438), (-9.218, 22.52, 1.395), (-9.054, 22.62, 1.438)], [], [(61, 3, 63), (13, 11, 9), (17, 15, 13), (21, 19, 17), (21, 27, 23), (29, 27, 25), (33, 31, 29), (37, 35, 33), (41, 39, 37), (45, 43, 41), (49, 47, 45), (53, 51, 49), (57, 55, 53), (57, 63, 59), (9, 7, 5), (38, 50, 18), (1, 7, 3), (1, 4, 5), (6, 3, 7), (4, 9, 5), (10, 7, 11), (8, 13, 9), (14, 11, 15), (12, 17, 13), (18, 15, 19), (16, 21, 17), (22, 19, 23), (21, 24, 25), (27, 22, 23), (24, 29, 25), (31, 26, 27), (28, 33, 29), (35, 30, 31), (33, 36, 37), (38, 35, 39), (37, 40, 41), (42, 39, 43), (41, 44, 45), (47, 42, 43), (45, 48, 49), (50, 47, 51), (49, 52, 53), (55, 50, 51), (52, 57, 53), (59, 54, 55), (57, 60, 61), (63, 58, 59), (60, 1, 61), (3, 62, 63), (36, 8, 56), (61, 1, 3), (13, 15, 11), (17, 19, 15), (21, 23, 19), (21, 25, 27), (29, 31, 27), (33, 35, 31), (37, 39, 35), (41, 43, 39), (45, 47, 43), (49, 51, 47), (53, 55, 51), (57, 59, 55), (57, 61, 63), (9, 11, 7), (2, 6, 10), (10, 14, 18), (18, 22, 26), (26, 30, 38), (34, 38, 30), (42, 46, 50), (50, 54, 58), (58, 62, 2), (2, 10, 58), (18, 26, 38), (38, 42, 50), (50, 58, 18), (10, 18, 58), (1, 5, 7), (1, 0, 4), (6, 2, 3), (4, 8, 9), (10, 6, 7), (8, 12, 13), (14, 10, 11), (12, 16, 17), (18, 14, 15), (16, 20, 21), (22, 18, 19), (21, 20, 24), (27, 26, 22), (24, 28, 29), (31, 30, 26), (28, 32, 33), (35, 34, 30), (33, 32, 36), (38, 34, 35), (37, 36, 40), (42, 38, 39), (41, 40, 44), (47, 46, 42), (45, 44, 48), (50, 46, 47), (49, 48, 52), (55, 54, 50), (52, 56, 57), (59, 58, 54), (57, 56, 60), (63, 62, 58), (60, 0, 1), (3, 2, 62), (4, 0, 8), (56, 0, 60), (52, 48, 56), (44, 40, 36), (36, 32, 28), (28, 24, 20), (20, 16, 8), (12, 8, 16), (0, 56, 8), (48, 44, 36), (36, 28, 8), (20, 8, 28), (56, 48, 36)])
me_cube_061.materials.append(mat_grey75)
me_cube_061.use_remesh_preserve_volume = False
me_cube_061.use_remesh_preserve_attributes = False
me_cube_061.use_mirror_vertex_groups = False
me_cube_061.update()
me_cube_058 = bpy.data.meshes.new('Cube.058')
me_cube_058.from_pydata([(8.282, 22.59, 1.04), (8.446, 22.7, 1.04), (9.218, 22.59, 1.04), (9.054, 22.7, 1.04), (8.282, 22.52, 0.6846), (8.446, 22.62, 0.642), (9.218, 22.52, 0.6846), (9.054, 22.62, 0.642), (8.282, 22.32, 0.3832), (8.446, 22.4, 0.3046), (9.218, 22.32, 0.3832), (9.054, 22.4, 0.3046), (8.282, 22.02, 0.1819), (8.446, 22.06, 0.07914), (9.218, 22.02, 0.1819), (9.054, 22.06, 0.07914), (8.282, 21.66, 0.1112), (8.446, 21.66, -2.706e-05), (9.218, 21.66, 0.1112), (9.054, 21.66, -2.635e-05), (8.282, 21.3, 0.1819), (8.446, 21.26, 0.07914), (9.218, 21.3, 0.1819), (9.054, 21.26, 0.07914), (8.282, 21.0, 0.3832), (8.446, 20.92, 0.3046), (9.218, 21.0, 0.3832), (9.054, 20.92, 0.3046), (8.282, 20.8, 0.6846), (8.446, 20.7, 0.642), (9.218, 20.8, 0.6846), (9.054, 20.7, 0.642), (8.282, 20.73, 1.04), (8.446, 20.62, 1.04), (9.218, 20.73, 1.04), (9.054, 20.62, 1.04), (8.282, 20.8, 1.395), (8.446, 20.7, 1.438), (9.218, 20.8, 1.395), (9.054, 20.7, 1.438), (8.282, 21.0, 1.697), (8.446, 20.92, 1.775), (9.218, 21.0, 1.697), (9.054, 20.92, 1.775), (8.282, 21.3, 1.898), (8.446, 21.26, 2.001), (9.218, 21.3, 1.898), (9.054, 21.26, 2.001), (8.282, 21.66, 1.969), (8.446, 21.66, 2.08), (9.218, 21.66, 1.969), (9.054, 21.66, 2.08), (8.282, 22.02, 1.898), (8.446, 22.06, 2.001), (9.218, 22.02, 1.898), (9.054, 22.06, 2.001), (8.282, 22.32, 1.697), (8.446, 22.4, 1.775), (9.218, 22.32, 1.697), (9.054, 22.4, 1.775), (8.282, 22.52, 1.395), (8.446, 22.62, 1.438), (9.218, 22.52, 1.395), (9.054, 22.62, 1.438)], [], [(61, 3, 1), (9, 15, 13), (15, 17, 13), (17, 23, 21), (21, 27, 25), (27, 29, 25), (31, 33, 29), (35, 37, 33), (39, 41, 37), (43, 45, 41), (47, 49, 45), (51, 53, 49), (55, 57, 53), (57, 63, 61), (7, 9, 5), (38, 18, 10), (1, 7, 5), (4, 0, 1), (3, 6, 7), (5, 8, 4), (7, 10, 11), (13, 8, 9), (15, 10, 14), (13, 16, 12), (19, 14, 18), (21, 16, 17), (19, 22, 23), (25, 20, 21), (27, 22, 26), (25, 28, 24), (27, 30, 31), (33, 28, 29), (35, 30, 34), (33, 36, 32), (35, 38, 39), (41, 36, 37), (39, 42, 43), (41, 44, 40), (43, 46, 47), (45, 48, 44), (51, 46, 50), (49, 52, 48), (51, 54, 55), (53, 56, 52), (55, 58, 59), (61, 56, 57), (63, 58, 62), (1, 60, 61), (3, 62, 2), (28, 56, 8), (61, 63, 3), (9, 11, 15), (15, 19, 17), (17, 19, 23), (21, 23, 27), (27, 31, 29), (31, 35, 33), (35, 39, 37), (39, 43, 41), (43, 47, 45), (47, 51, 49), (51, 55, 53), (55, 59, 57), (57, 59, 63), (7, 11, 9), (10, 6, 2), (2, 62, 58), (58, 54, 50), (50, 46, 42), (42, 38, 58), (34, 30, 38), (26, 22, 18), (18, 14, 10), (10, 2, 58), (58, 50, 42), (38, 30, 26), (26, 18, 38), (10, 58, 38), (1, 3, 7), (1, 5, 4), (3, 2, 6), (5, 9, 8), (7, 6, 10), (13, 12, 8), (15, 11, 10), (13, 17, 16), (19, 15, 14), (21, 20, 16), (19, 18, 22), (25, 24, 20), (27, 23, 22), (25, 29, 28), (27, 26, 30), (33, 32, 28), (35, 31, 30), (33, 37, 36), (35, 34, 38), (41, 40, 36), (39, 38, 42), (41, 45, 44), (43, 42, 46), (45, 49, 48), (51, 47, 46), (49, 53, 52), (51, 50, 54), (53, 57, 56), (55, 54, 58), (61, 60, 56), (63, 59, 58), (1, 0, 60), (3, 63, 62), (60, 0, 56), (8, 0, 4), (12, 16, 8), (20, 24, 28), (28, 32, 36), (36, 40, 44), (44, 48, 56), (52, 56, 48), (0, 8, 56), (16, 20, 28), (28, 36, 56), (44, 56, 36), (8, 16, 28)])
me_cube_058.materials.append(mat_grey75)
me_cube_058.use_remesh_preserve_volume = False
me_cube_058.use_remesh_preserve_attributes = False
me_cube_058.use_mirror_vertex_groups = False
me_cube_058.update()
me_base_mesh_000 = bpy.data.meshes.new('base_Mesh.000')
me_base_mesh_000.from_pydata([(-0.5888, 1.673, 0.6103), (-0.5929, 1.751, 0.6012), (-0.5811, 1.665, 0.5024), (-0.6673, 1.739, 0.4909), (-0.663, 1.66, 0.4969), (-0.3462, 1.758, 0.5123), (-0.4249, 1.754, 0.5071), (-0.3499, 1.539, 0.7659), (-0.4398, 1.52, 0.5798), (-0.3372, 1.526, 0.5867), (-0.3329, 1.448, 0.5927), (-0.4206, 1.675, 0.5131), (-0.4282, 1.683, 0.621), (-0.4355, 1.442, 0.5858), (-0.4525, 1.533, 0.7591), (-0.4482, 1.454, 0.7651), (-0.552, 1.754, 0.6039), (-0.5445, 1.746, 0.4991), (-0.5402, 1.668, 0.5051), (-0.4658, 1.751, 0.5043), (-0.4615, 1.672, 0.5103), (-0.5479, 1.675, 0.6131), (-0.4692, 1.68, 0.6183), (-0.6706, 1.668, 0.6049), (-0.4373, 1.692, 0.7487), (-0.3586, 1.697, 0.7539), (-0.3419, 1.68, 0.5183), (-0.5304, 1.773, 0.8347), (-0.6747, 1.747, 0.5957), (-0.5854, 1.744, 0.4964), (-0.4323, 1.761, 0.6119), (-0.3698, 1.782, 0.8454), (-0.4733, 1.759, 0.6092), (-0.3525, 1.468, 0.8694), (-0.6909, 1.763, 0.824), (-0.6736, 1.448, 0.848), (-0.6667, 1.441, 0.7505), (-0.6797, 1.677, 0.7325)], [], [(1, 16, 21), (21, 0, 1), (1, 0, 2), (2, 29, 1), (2, 4, 3), (3, 29, 2), (5, 26, 11), (11, 6, 5), (7, 9, 8), (8, 14, 7), (9, 10, 13), (13, 8, 9), (11, 12, 30), (30, 6, 11), (13, 15, 14), (14, 8, 13), (32, 22, 20), (20, 19, 32), (18, 21, 16), (16, 17, 18), (20, 18, 17), (17, 19, 20), (22, 32, 30), (30, 12, 22), (20, 22, 21), (21, 18, 20), (23, 4, 2), (2, 0, 23), (23, 0, 37), (0, 21, 37), (24, 37, 21), (21, 22, 24), (22, 12, 24), (25, 24, 12), (26, 25, 12), (12, 11, 26), (27, 16, 1), (34, 27, 1), (28, 34, 1), (1, 29, 28), (3, 28, 29), (6, 30, 5), (31, 5, 30), (27, 31, 30), (30, 32, 27), (16, 27, 32), (32, 19, 16), (17, 16, 19), (31, 27, 33), (35, 33, 27), (27, 34, 35), (37, 36, 35), (35, 34, 37), (34, 28, 37), (23, 37, 28), (4, 23, 28), (28, 3, 4), (9, 7, 10), (33, 10, 7), (7, 25, 33), (31, 33, 25), (5, 31, 25), (25, 26, 5), (36, 15, 35), (33, 35, 15), (10, 33, 15), (15, 13, 10), (7, 14, 25), (24, 25, 14), (37, 24, 14), (36, 37, 14), (14, 15, 36)])
_uv = me_base_mesh_000.uv_layers.new(name='UVMap')
_uv.uv.foreach_set('vector', [0.429, 0.6785, 0.4659, 0.6785, 0.4659, 0.5893, 0.4659, 0.5893, 0.429, 0.5893, 0.429, 0.6785, 0.4131, 0.6785, 0.4167, 0.5893, 0.2928, 0.5893, 0.2928, 0.5893, 0.0, 1.0, 0.4131, 0.6785, 0.429, 0.5893, 0.3552, 0.5893, 0.3552, 0.6785, 0.3552, 0.6785, 0.429, 0.6785, 0.429, 0.5893, 0.6448, 0.6785, 0.6448, 0.5893, 0.5738, 0.5893, 0.5738, 0.5893, 0.5738, 0.6785, 0.6448, 0.6785, 0.4368, 0.6448, 0.6425, 0.6448, 0.6425, 0.5523, 0.6425, 0.5523, 0.4368, 0.5523, 0.4368, 0.6448, 0.6448, 0.4107, 0.6448, 0.3215, 0.5523, 0.3215, 0.5523, 0.3215, 0.5523, 0.4107, 0.6448, 0.4107, 0.7072, 0.5893, 0.5833, 0.5893, 0.5869, 0.6785, 0.5869, 0.6785, 0.7072, 0.6785, 0.7072, 0.5893, 0.6425, 0.3215, 0.4368, 0.3215, 0.4368, 0.4107, 0.4368, 0.4107, 0.6425, 0.4107, 0.6425, 0.3215, 0.4131, 0.6785, 0.4167, 0.5893, 0.2928, 0.5893, 0.2928, 0.5893, 0.2928, 0.6785, 0.4131, 0.6785, 0.7072, 0.5893, 0.5833, 0.5893, 0.5869, 0.6785, 0.5869, 0.6785, 0.7072, 0.6785, 0.7072, 0.5893, 0.5369, 0.5893, 0.4659, 0.5893, 0.4659, 0.6785, 0.4659, 0.6785, 0.5369, 0.6785, 0.5369, 0.5893, 0.5369, 0.5893, 0.5369, 0.6785, 0.5738, 0.6785, 0.5738, 0.6785, 0.5738, 0.5893, 0.5369, 0.5893, 0.2928, 0.5369, 0.4167, 0.5369, 0.4167, 0.4659, 0.4167, 0.4659, 0.2928, 0.4659, 0.2928, 0.5369, 0.4167, 0.3552, 0.2928, 0.3552, 0.2928, 0.429, 0.2928, 0.429, 0.4167, 0.429, 0.4167, 0.3552, 0.4167, 0.3552, 0.4167, 0.429, 0.5632, 0.3552, 0.4167, 0.429, 0.4167, 0.4659, 0.5632, 0.3552, 0.5632, 0.5738, 0.5632, 0.3552, 0.4167, 0.4659, 0.4167, 0.4659, 0.4167, 0.5369, 0.5632, 0.5738, 0.4167, 0.5369, 0.4167, 0.5738, 0.5632, 0.5738, 0.5632, 0.6448, 0.5632, 0.5738, 0.4167, 0.5738, 0.2928, 0.6448, 0.5632, 0.6448, 0.4167, 0.5738, 0.4167, 0.5738, 0.2928, 0.5738, 0.2928, 0.6448, 0.325, 0.5, 0.5869, 0.4659, 0.5869, 0.429, 0.325, 0.3552, 0.325, 0.5, 0.5869, 0.429, 0.5869, 0.3552, 0.325, 0.3552, 0.5869, 0.429, 0.5869, 0.429, 0.7072, 0.429, 0.5869, 0.3552, 0.7072, 0.3552, 0.5869, 0.3552, 0.7072, 0.429, 0.7072, 0.5738, 0.5869, 0.5738, 0.7072, 0.6448, 0.325, 0.6448, 0.7072, 0.6448, 0.5869, 0.5738, 0.325, 0.5, 0.325, 0.6448, 0.5869, 0.5738, 0.5869, 0.5738, 0.5869, 0.5369, 0.325, 0.5, 0.5869, 0.4659, 0.325, 0.5, 0.5869, 0.5369, 0.5869, 0.5369, 0.7072, 0.5369, 0.5869, 0.4659, 0.7072, 0.4659, 0.5869, 0.4659, 0.7072, 0.5369, 0.3552, 0.6785, 0.5, 0.6785, 0.3552, 0.3215, 0.6448, 0.3215, 0.3552, 0.3215, 0.5, 0.6785, 0.5, 0.6785, 0.6448, 0.6785, 0.6448, 0.3215, 0.4368, 0.5893, 0.4368, 0.3215, 0.325, 0.3215, 0.325, 0.3215, 0.325, 0.6785, 0.4368, 0.5893, 0.325, 0.6785, 0.5869, 0.6785, 0.4368, 0.5893, 0.5833, 0.5893, 0.4368, 0.5893, 0.5869, 0.6785, 0.7072, 0.5893, 0.5833, 0.5893, 0.5869, 0.6785, 0.5869, 0.6785, 0.7072, 0.6785, 0.7072, 0.5893, 0.3575, 0.4107, 0.5632, 0.4107, 0.3575, 0.3215, 0.675, 0.3215, 0.3575, 0.3215, 0.5632, 0.4107, 0.5632, 0.4107, 0.5632, 0.5893, 0.675, 0.3215, 0.675, 0.6785, 0.675, 0.3215, 0.5632, 0.5893, 0.2928, 0.6785, 0.675, 0.6785, 0.5632, 0.5893, 0.5632, 0.5893, 0.2928, 0.5893, 0.2928, 0.6785, 0.5632, 0.3552, 0.5632, 0.5523, 0.675, 0.3552, 0.675, 0.6448, 0.675, 0.3552, 0.5632, 0.5523, 0.3575, 0.6448, 0.675, 0.6448, 0.5632, 0.5523, 0.5632, 0.5523, 0.3575, 0.5523, 0.3575, 0.6448, 0.6448, 0.4107, 0.5523, 0.4107, 0.6448, 0.5893, 0.5738, 0.5893, 0.6448, 0.5893, 0.5523, 0.4107, 0.3552, 0.5893, 0.5738, 0.5893, 0.5523, 0.4107, 0.3552, 0.3215, 0.3552, 0.5893, 0.5523, 0.4107, 0.5523, 0.4107, 0.5523, 0.3215, 0.3552, 0.3215])
me_base_mesh_000.materials.append(mat_skin)
me_base_mesh_000.use_remesh_preserve_volume = False
me_base_mesh_000.use_remesh_preserve_attributes = False
me_base_mesh_000.use_mirror_vertex_groups = False
me_base_mesh_000.update()
me_cube_053 = bpy.data.meshes.new('Cube.053')
me_cube_053.from_pydata([(-0.7659, -0.5261, 0.4503), (-0.7659, 1.726, 0.4503), (0.7659, -0.5261, 0.4503), (0.7659, 1.726, 0.4503), (-0.7662, -0.4785, 1.76), (-0.7662, 1.679, 1.76), (0.7662, 1.679, 1.76), (0.7662, -0.4785, 1.76), (-0.6975, -0.4508, 0.4503), (-0.7175, 1.671, 0.4503), (0.6975, 1.651, 0.4503), (0.7175, -0.4708, 0.4503), (-0.8606, -0.5759, 1.731), (-0.8287, -0.5405, 1.76), (-0.8287, 1.741, 1.76), (-0.8606, 1.776, 1.731), (0.8287, -0.5405, 1.76), (0.8606, -0.5759, 1.731), (0.8287, 1.741, 1.76), (0.8606, 1.776, 1.731), (-0.7662, -0.4785, 1.695), (-0.8606, -0.5759, 1.695), (0.7662, -0.4785, 1.695), (0.8606, -0.5759, 1.695), (0.7662, 1.679, 1.695), (0.8606, 1.776, 1.695), (-0.7662, 1.679, 1.695), (-0.8606, 1.776, 1.695), (0.781, 1.69, 1.665), (-0.781, -0.49, 1.665), (-0.855, -0.567, 1.665), (0.855, -0.567, 1.665), (0.781, -0.49, 1.665), (0.855, 1.767, 1.665), (-0.781, 1.69, 1.665), (-0.855, 1.767, 1.665), (-0.7175, -0.4708, 0.4988), (-0.7175, 1.671, 0.4988), (0.7175, 1.671, 0.4988), (0.7175, -0.4708, 0.4988), (-0.7175, -0.4708, 0.4503), (-0.7175, -0.4708, 0.4503), (-0.7175, 1.671, 0.4503), (-0.6975, 1.651, 0.4503), (0.7175, 1.671, 0.4503), (0.7175, 1.671, 0.4503), (0.7175, -0.4708, 0.4503), (0.6975, -0.4508, 0.4503), (-0.8, -0.4027, 0.4308), (-0.8, -0.4027, 0.35), (-0.8, -0.2882, 0.4308), (-0.8, 0.05545, 0.4308), (-0.8, 0.17, 0.4308), (-0.8, 0.5136, 0.4308), (-0.8, 0.6282, 0.4308), (-0.8, 0.9718, 0.4308), (-0.8, 1.086, 0.4308), (-0.8, 1.43, 0.4308), (-0.8, 1.545, 0.4308), (-0.8, -0.2882, 0.35), (-0.8, 0.05545, 0.35), (-0.8, 0.17, 0.35), (-0.8, 0.5136, 0.35), (-0.8, 0.6282, 0.35), (-0.8, 0.9718, 0.35), (-0.8, 1.086, 0.35), (-0.8, 1.43, 0.35), (-0.8, 1.545, 0.35), (0.8, -0.4027, 0.35), (0.8, -0.4027, 0.4308), (0.8, -0.2882, 0.4308), (0.8, 0.05545, 0.4308), (0.8, 0.17, 0.4308), (0.8, 0.5136, 0.4308), (0.8, 0.6282, 0.4308), (0.8, 0.9718, 0.4308), (0.8, 1.086, 0.4308), (0.8, 1.43, 0.4308), (0.8, 1.545, 0.4308), (0.8, -0.2882, 0.35), (0.8, 0.05545, 0.35), (0.8, 0.17, 0.35), (0.8, 0.5136, 0.35), (0.8, 0.6282, 0.35), (0.8, 0.9718, 0.35), (0.8, 1.086, 0.35), (0.8, 1.43, 0.35), (0.8, 1.545, 0.35), (0.8574, -0.6074, 0.43), (0.8574, -0.6074, 1.768), (0.9007, -0.6324, 0.43), (0.9007, -0.6324, 1.768), (0.9007, -0.6824, 0.43), (0.9007, -0.6824, 1.768), (0.8574, -0.7074, 0.43), (0.8574, -0.7074, 1.768), (0.8141, -0.6824, 0.43), (0.8141, -0.6824, 1.768), (0.8141, -0.6324, 0.43), (0.8141, -0.6324, 1.768), (0.8447, -0.6074, 1.798), (0.8754, -0.6324, 1.829), (0.8754, -0.6824, 1.829), (0.8447, -0.7074, 1.798), (0.8141, -0.6824, 1.768), (0.8141, -0.6324, 1.768), (0.8141, -0.6074, 1.811), (0.8141, -0.6324, 1.854), (0.8141, -0.6824, 1.854), (0.8141, -0.7074, 1.811), (0.8141, -0.6824, 1.768), (0.8141, -0.6324, 1.768), (0.8574, -0.6074, 1.61), (0.8574, -0.6324, 1.653), (0.8574, -0.6824, 1.653), (0.8574, -0.7074, 1.61), (0.8574, -0.6824, 1.567), (0.8574, -0.6324, 1.567), (0.8974, -0.6324, 1.61), (0.8774, -0.6324, 1.645), (0.8374, -0.6324, 1.645), (0.8174, -0.6324, 1.61), (0.8374, -0.6324, 1.575), (0.8774, -0.6324, 1.575), (-0.8574, -0.6074, 0.43), (-0.8574, -0.6074, 1.768), (-0.9007, -0.6324, 0.43), (-0.9007, -0.6324, 1.768), (-0.9007, -0.6824, 0.43), (-0.9007, -0.6824, 1.768), (-0.8574, -0.7074, 0.43), (-0.8574, -0.7074, 1.768), (-0.8141, -0.6824, 0.43), (-0.8141, -0.6824, 1.768), (-0.8141, -0.6324, 0.43), (-0.8141, -0.6324, 1.768), (-0.8447, -0.6074, 1.798), (-0.8754, -0.6324, 1.829), (-0.8754, -0.6824, 1.829), (-0.8447, -0.7074, 1.798), (-0.8141, -0.6824, 1.768), (-0.8141, -0.6324, 1.768), (-0.8141, -0.6074, 1.811), (-0.8141, -0.6324, 1.854), (-0.8141, -0.6824, 1.854), (-0.8141, -0.7074, 1.811), (-0.8141, -0.6824, 1.768), (-0.8141, -0.6324, 1.768), (0.0, -0.6324, 1.854), (0.0, -0.6074, 1.811), (0.0, -0.6824, 1.854), (0.0, -0.7074, 1.811), (0.0, -0.6824, 1.768), (0.0, -0.6324, 1.768), (-0.8574, -0.6074, 1.61), (0.0, -0.6074, 1.61), (-0.8574, -0.6324, 1.653), (0.0, -0.6324, 1.653), (-0.8574, -0.6824, 1.653), (0.0, -0.6824, 1.653), (-0.8574, -0.7074, 1.61), (0.0, -0.7074, 1.61), (-0.8574, -0.6824, 1.567), (0.0, -0.6824, 1.567), (-0.8574, -0.6324, 1.567), (0.0, -0.6324, 1.567), (-0.8974, -0.6324, 1.61), (-0.8774, -0.6324, 1.645), (-0.8374, -0.6324, 1.645), (-0.8174, -0.6324, 1.61), (-0.8374, -0.6324, 1.575), (-0.8774, -0.6324, 1.575), (0.8574, 1.807, 0.43), (0.8574, 1.807, 1.768), (0.9007, 1.832, 0.43), (0.9007, 1.832, 1.768), (0.9007, 1.882, 0.43), (0.9007, 1.882, 1.768), (0.8574, 1.907, 0.43), (0.8574, 1.907, 1.768), (0.8141, 1.882, 0.43), (0.8141, 1.882, 1.768), (0.8141, 1.832, 0.43), (0.8141, 1.832, 1.768), (0.8447, 1.807, 1.798), (0.8754, 1.832, 1.829), (0.8754, 1.882, 1.829), (0.8447, 1.907, 1.798), (0.8141, 1.882, 1.768), (0.8141, 1.832, 1.768), (0.8141, 1.807, 1.811), (0.8141, 1.832, 1.854), (0.8141, 1.882, 1.854), (0.8141, 1.907, 1.811), (0.8141, 1.882, 1.768), (0.8141, 1.832, 1.768), (0.8574, 1.807, 1.61), (0.8574, 1.832, 1.653), (0.8574, 1.882, 1.653), (0.8574, 1.907, 1.61), (0.8574, 1.882, 1.567), (0.8574, 1.832, 1.567), (0.8974, 1.832, 1.61), (0.8974, 0.8, 1.61), (0.8774, 1.832, 1.645), (0.8774, 0.8, 1.645), (0.8374, 1.832, 1.645), (0.8374, 0.8, 1.645), (0.8174, 1.832, 1.61), (0.8174, 0.8, 1.61), (0.8374, 1.832, 1.575), (0.8374, 0.8, 1.575), (0.8774, 1.832, 1.575), (0.8774, 0.8, 1.575), (-0.8574, 1.807, 0.43), (-0.8574, 1.807, 1.768), (-0.9007, 1.832, 0.43), (-0.9007, 1.832, 1.768), (-0.9007, 1.882, 0.43), (-0.9007, 1.882, 1.768), (-0.8574, 1.907, 0.43), (-0.8574, 1.907, 1.768), (-0.8141, 1.882, 0.43), (-0.8141, 1.882, 1.768), (-0.8141, 1.832, 0.43), (-0.8141, 1.832, 1.768), (-0.8447, 1.807, 1.798), (-0.8754, 1.832, 1.829), (-0.8754, 1.882, 1.829), (-0.8447, 1.907, 1.798), (-0.8141, 1.882, 1.768), (-0.8141, 1.832, 1.768), (-0.8141, 1.807, 1.811), (-0.8141, 1.832, 1.854), (-0.8141, 1.882, 1.854), (-0.8141, 1.907, 1.811), (-0.8141, 1.882, 1.768), (-0.8141, 1.832, 1.768), (0.0, 1.832, 1.854), (0.0, 1.807, 1.811), (0.0, 1.882, 1.854), (0.0, 1.907, 1.811), (0.0, 1.882, 1.768), (0.0, 1.832, 1.768), (-0.8574, 1.807, 1.61), (0.0, 1.807, 1.61), (-0.8574, 1.832, 1.653), (0.0, 1.832, 1.653), (-0.8574, 1.882, 1.653), (0.0, 1.882, 1.653), (-0.8574, 1.907, 1.61), (0.0, 1.907, 1.61), (-0.8574, 1.882, 1.567), (0.0, 1.882, 1.567), (-0.8574, 1.832, 1.567), (0.0, 1.832, 1.567), (-0.8974, 1.832, 1.61), (-0.8974, 0.8, 1.61), (-0.8774, 1.832, 1.645), (-0.8774, 0.8, 1.645), (-0.8374, 1.832, 1.645), (-0.8374, 0.8, 1.645), (-0.8174, 1.832, 1.61), (-0.8174, 0.8, 1.61), (-0.8374, 1.832, 1.575), (-0.8374, 0.8, 1.575), (-0.8774, 1.832, 1.575), (-0.8774, 0.8, 1.575), (-0.95, -0.75, 0.312), (-0.95, 1.95, 0.312), (0.95, -0.75, 0.312), (0.95, 1.95, 0.312), (-0.8, -0.6, 0.4308), (-0.8, 1.8, 0.4308), (0.8, 1.8, 0.4308), (0.8, -0.6, 0.4308), (-0.8, -0.6, 0.312), (-0.8, 1.8, 0.312), (0.8, 1.8, 0.312), (0.8, -0.6, 0.312), (-0.95, -0.75, 0.3876), (-0.9148, -0.7148, 0.4308), (-0.9148, 1.915, 0.4308), (-0.95, 1.95, 0.3876), (0.9148, -0.7148, 0.4308), (0.95, -0.75, 0.3876), (0.9148, 1.915, 0.4308), (0.95, 1.95, 0.3876)], [], [(16, 4, 13), (14, 6, 18), (15, 21, 12), (45, 1, 3), (18, 7, 16), (7, 20, 4), (17, 25, 19), (19, 27, 15), (13, 5, 14), (9, 0, 1), (5, 24, 6), (6, 22, 7), (4, 26, 5), (11, 3, 2), (2, 0, 41), (13, 15, 12), (18, 15, 14), (18, 17, 19), (13, 17, 16), (12, 23, 17), (46, 42, 44), (22, 29, 20), (20, 34, 26), (21, 31, 23), (23, 33, 25), (26, 28, 24), (25, 35, 27), (27, 30, 21), (24, 32, 22), (28, 43, 10), (29, 43, 34), (33, 1, 35), (30, 2, 31), (35, 0, 30), (31, 3, 33), (29, 47, 8), (28, 47, 32), (37, 39, 38), (40, 37, 42), (46, 36, 40), (44, 39, 46), (42, 38, 44), (16, 7, 4), (14, 5, 6), (15, 27, 21), (45, 9, 1), (18, 6, 7), (7, 22, 20), (17, 23, 25), (19, 25, 27), (13, 4, 5), (41, 0, 9), (5, 26, 24), (6, 24, 22), (4, 20, 26), (11, 45, 3), (41, 11, 2), (13, 14, 15), (18, 19, 15), (18, 16, 17), (13, 12, 17), (12, 21, 23), (46, 40, 42), (22, 32, 29), (20, 29, 34), (21, 30, 31), (23, 31, 33), (26, 34, 28), (25, 33, 35), (27, 35, 30), (24, 28, 32), (28, 34, 43), (29, 8, 43), (33, 3, 1), (30, 0, 2), (1, 0, 35), (31, 2, 3), (29, 32, 47), (28, 10, 47), (37, 36, 39), (40, 36, 37), (46, 39, 36), (44, 38, 39), (42, 37, 38), (59, 48, 50), (69, 79, 70), (67, 57, 58), (65, 55, 56), (77, 87, 78), (63, 53, 54), (75, 85, 76), (61, 51, 52), (73, 83, 74), (71, 81, 72), (77, 58, 57), (76, 65, 56), (85, 64, 65), (84, 55, 64), (71, 52, 51), (79, 49, 59), (74, 63, 54), (87, 66, 67), (82, 53, 62), (73, 54, 53), (81, 60, 61), (72, 61, 52), (68, 48, 49), (80, 51, 60), (75, 56, 55), (78, 67, 58), (83, 62, 63), (70, 59, 50), (86, 57, 66), (50, 48, 69), (49, 48, 59), (69, 68, 79), (67, 66, 57), (65, 64, 55), (77, 86, 87), (63, 62, 53), (75, 84, 85), (61, 60, 51), (73, 82, 83), (71, 80, 81), (77, 78, 58), (76, 85, 65), (85, 84, 64), (84, 75, 55), (71, 72, 52), (79, 68, 49), (74, 83, 63), (87, 86, 66), (82, 73, 53), (73, 74, 54), (81, 80, 60), (72, 81, 61), (69, 48, 68), (80, 71, 51), (75, 76, 56), (78, 87, 67), (83, 82, 62), (70, 79, 59), (86, 77, 57), (69, 70, 50), (90, 88, 89), (91, 92, 90), (93, 94, 92), (95, 96, 94), (99, 104, 105), (97, 98, 96), (99, 88, 98), (92, 94, 98), (100, 111, 106), (89, 101, 91), (93, 103, 95), (89, 105, 100), (97, 103, 104), (91, 102, 93), (110, 153, 111), (104, 109, 110), (101, 108, 102), (105, 110, 111), (103, 108, 109), (100, 107, 101), (108, 151, 109), (106, 148, 107), (106, 153, 149), (109, 152, 110), (107, 150, 108), (155, 113, 112), (157, 114, 113), (159, 115, 114), (161, 116, 115), (163, 117, 116), (165, 112, 117), (114, 115, 117), (203, 119, 118), (205, 120, 119), (207, 121, 120), (209, 122, 121), (211, 123, 122), (213, 118, 123), (120, 121, 123), (126, 125, 124), (128, 127, 126), (130, 129, 128), (132, 131, 130), (135, 140, 133), (134, 133, 132), (124, 135, 134), (134, 128, 126), (136, 147, 141), (137, 125, 127), (131, 138, 129), (125, 141, 135), (133, 139, 131), (138, 127, 129), (153, 146, 147), (140, 145, 139), (144, 137, 138), (141, 146, 140), (139, 144, 138), (143, 136, 137), (150, 153, 149), (151, 144, 145), (148, 142, 143), (142, 153, 147), (152, 145, 146), (150, 143, 144), (156, 155, 154), (158, 157, 156), (160, 159, 158), (162, 161, 160), (159, 163, 155), (164, 163, 162), (154, 165, 164), (164, 158, 156), (167, 257, 166), (168, 259, 167), (169, 261, 168), (170, 263, 169), (171, 265, 170), (166, 267, 171), (171, 168, 167), (174, 173, 172), (176, 175, 174), (178, 177, 176), (180, 179, 178), (183, 188, 181), (182, 181, 180), (172, 183, 182), (182, 176, 174), (184, 195, 189), (185, 173, 175), (179, 186, 177), (173, 189, 183), (181, 187, 179), (186, 175, 177), (243, 194, 195), (188, 193, 187), (192, 185, 186), (189, 194, 188), (187, 192, 186), (191, 184, 185), (241, 192, 193), (238, 190, 191), (190, 243, 195), (242, 193, 194), (240, 191, 192), (197, 245, 196), (198, 247, 197), (199, 249, 198), (200, 251, 199), (201, 253, 200), (196, 255, 201), (201, 198, 197), (204, 203, 202), (206, 205, 204), (208, 207, 206), (210, 209, 208), (207, 213, 203), (212, 211, 210), (202, 213, 212), (212, 206, 204), (215, 216, 214), (217, 218, 216), (219, 220, 218), (221, 222, 220), (225, 230, 231), (223, 224, 222), (225, 214, 224), (218, 220, 224), (226, 237, 232), (215, 227, 217), (219, 229, 221), (215, 231, 226), (223, 229, 230), (217, 228, 219), (236, 243, 237), (230, 235, 236), (227, 234, 228), (231, 236, 237), (229, 234, 235), (226, 233, 227), (243, 242, 240), (234, 241, 235), (232, 238, 233), (232, 243, 239), (235, 242, 236), (233, 240, 234), (245, 246, 244), (247, 248, 246), (249, 250, 248), (251, 252, 250), (245, 253, 249), (253, 254, 252), (255, 244, 254), (248, 250, 254), (257, 258, 256), (259, 260, 258), (261, 262, 260), (263, 264, 262), (267, 265, 261), (265, 266, 264), (267, 256, 266), (260, 262, 266), (89, 91, 90), (91, 93, 92), (93, 95, 94), (95, 97, 96), (99, 97, 104), (97, 99, 98), (89, 88, 99), (98, 88, 90), (90, 92, 98), (94, 96, 98), (100, 105, 111), (89, 100, 101), (93, 102, 103), (89, 99, 105), (97, 95, 103), (91, 101, 102), (110, 152, 153), (104, 103, 109), (101, 107, 108), (105, 104, 110), (103, 102, 108), (100, 106, 107), (108, 150, 151), (106, 149, 148), (106, 111, 153), (109, 151, 152), (107, 148, 150), (155, 157, 113), (157, 159, 114), (159, 161, 115), (161, 163, 116), (163, 165, 117), (165, 155, 112), (117, 112, 113), (113, 114, 117), (115, 116, 117), (203, 205, 119), (205, 207, 120), (207, 209, 121), (209, 211, 122), (211, 213, 123), (213, 203, 118), (123, 118, 119), (119, 120, 123), (121, 122, 123), (126, 127, 125), (128, 129, 127), (130, 131, 129), (132, 133, 131), (135, 141, 140), (134, 135, 133), (124, 125, 135), (126, 124, 134), (134, 132, 130), (130, 128, 134), (136, 142, 147), (137, 136, 125), (131, 139, 138), (125, 136, 141), (133, 140, 139), (138, 137, 127), (153, 152, 146), (140, 146, 145), (144, 143, 137), (141, 147, 146), (139, 145, 144), (143, 142, 136), (149, 148, 150), (150, 151, 152), (152, 153, 150), (151, 150, 144), (148, 149, 142), (142, 149, 153), (152, 151, 145), (150, 148, 143), (156, 157, 155), (158, 159, 157), (160, 161, 159), (162, 163, 161), (155, 157, 159), (159, 161, 163), (163, 165, 155), (164, 165, 163), (154, 155, 165), (156, 154, 164), (164, 162, 160), (160, 158, 164), (167, 259, 257), (168, 261, 259), (169, 263, 261), (170, 265, 263), (171, 267, 265), (166, 257, 267), (167, 166, 171), (171, 170, 169), (169, 168, 171), (174, 175, 173), (176, 177, 175), (178, 179, 177), (180, 181, 179), (183, 189, 188), (182, 183, 181), (172, 173, 183), (174, 172, 182), (182, 180, 178), (178, 176, 182), (184, 190, 195), (185, 184, 173), (179, 187, 186), (173, 184, 189), (181, 188, 187), (186, 185, 175), (243, 242, 194), (188, 194, 193), (192, 191, 185), (189, 195, 194), (187, 193, 192), (191, 190, 184), (241, 240, 192), (238, 239, 190), (190, 239, 243), (242, 241, 193), (240, 238, 191), (197, 247, 245), (198, 249, 247), (199, 251, 249), (200, 253, 251), (201, 255, 253), (196, 245, 255), (197, 196, 201), (201, 200, 199), (199, 198, 201), (204, 205, 203), (206, 207, 205), (208, 209, 207), (210, 211, 209), (203, 205, 207), (207, 209, 211), (211, 213, 207), (212, 213, 211), (202, 203, 213), (204, 202, 212), (212, 210, 208), (208, 206, 212), (215, 217, 216), (217, 219, 218), (219, 221, 220), (221, 223, 222), (225, 223, 230), (223, 225, 224), (225, 215, 214), (224, 214, 216), (216, 218, 224), (220, 222, 224), (226, 231, 237), (215, 226, 227), (219, 228, 229), (215, 225, 231), (223, 221, 229), (217, 227, 228), (236, 242, 243), (230, 229, 235), (227, 233, 234), (231, 230, 236), (229, 228, 234), (226, 232, 233), (240, 238, 239), (239, 243, 240), (242, 241, 240), (234, 240, 241), (232, 239, 238), (232, 237, 243), (235, 241, 242), (233, 238, 240), (245, 247, 246), (247, 249, 248), (249, 251, 250), (251, 253, 252), (249, 247, 245), (245, 255, 253), (253, 251, 249), (253, 255, 254), (255, 245, 244), (254, 244, 246), (246, 248, 254), (250, 252, 254), (257, 259, 258), (259, 261, 260), (261, 263, 262), (263, 265, 264), (261, 259, 257), (257, 267, 261), (265, 263, 261), (265, 267, 266), (267, 257, 256), (266, 256, 258), (258, 260, 266), (262, 264, 266), (281, 275, 272), (286, 273, 274), (283, 268, 280), (278, 269, 271), (286, 275, 284), (275, 276, 272), (285, 271, 287), (287, 269, 283), (281, 273, 282), (277, 268, 269), (273, 278, 274), (274, 279, 275), (272, 277, 273), (279, 271, 270), (270, 268, 276), (282, 280, 281), (286, 283, 282), (284, 287, 286), (281, 285, 284), (280, 270, 285), (281, 284, 275), (286, 282, 273), (269, 268, 283), (278, 277, 269), (286, 274, 275), (275, 279, 276), (285, 270, 271), (287, 271, 269), (281, 272, 273), (276, 268, 277), (273, 277, 278), (274, 278, 279), (272, 276, 277), (279, 278, 271), (276, 279, 270), (282, 283, 280), (286, 287, 283), (284, 285, 287), (281, 280, 285), (280, 268, 270)])
me_cube_053.polygons.foreach_set('material_index', [0, 0, 0, 0, 0, 0, 0, 0, 0, 0, 0, 0, 0, 0, 0, 0, 0, 0, 0, 0, 0, 0, 0, 0, 0, 0, 0, 0, 0, 0, 0, 0, 0, 0, 0, 0, 0, 0, 0, 0, 0, 0, 0, 0, 0, 0, 0, 0, 0, 0, 0, 0, 0, 0, 0, 0, 0, 0, 0, 0, 0, 0, 0, 0, 0, 0, 0, 0, 0, 0, 0, 0, 0, 0, 0, 0, 0, 0, 0, 0, 0, 0, 0, 0, 1, 1, 1, 1, 1, 1, 1, 1, 1, 1, 1, 1, 1, 1, 1, 1, 1, 1, 1, 1, 1, 1, 1, 1, 1, 1, 1, 1, 1, 1, 1, 1, 1, 1, 1, 1, 1, 1, 1, 1, 1, 1, 1, 1, 1, 1, 1, 1, 1, 1, 1, 1, 1, 1, 1, 1, 1, 1, 1, 1, 1, 1, 1, 1, 1, 1, 1, 1, 1, 1, 1, 1, 1, 1, 1, 1, 1, 1, 1, 1, 1, 1, 1, 1, 1, 1, 1, 1, 1, 1, 1, 1, 1, 1, 1, 1, 1, 1, 1, 1, 1, 1, 1, 1, 1, 1, 1, 1, 1, 1, 1, 1, 1, 1, 1, 1, 1, 1, 1, 1, 1, 1, 1, 1, 1, 1, 1, 1, 1, 1, 1, 1, 1, 1, 1, 1, 1, 1, 1, 1, 1, 1, 1, 1, 1, 1, 1, 1, 1, 1, 1, 1, 1, 1, 1, 1, 1, 1, 1, 1, 1, 1, 1, 1, 1, 1, 1, 1, 1, 1, 1, 1, 1, 1, 1, 1, 1, 1, 1, 1, 1, 1, 1, 1, 1, 1, 1, 1, 1, 1, 1, 1, 1, 1, 1, 1, 1, 1, 1, 1, 1, 1, 1, 1, 1, 1, 1, 1, 1, 1, 1, 1, 1, 1, 1, 1, 1, 1, 1, 1, 1, 1, 1, 1, 1, 1, 1, 1, 1, 1, 1, 1, 1, 1, 1, 1, 1, 1, 1, 1, 1, 1, 1, 1, 1, 1, 1, 1, 1, 1, 1, 1, 1, 1, 1, 1, 1, 1, 1, 1, 1, 1, 1, 1, 1, 1, 1, 1, 1, 1, 1, 1, 1, 1, 1, 1, 1, 1, 1, 1, 1, 1, 1, 1, 1, 1, 1, 1, 1, 1, 1, 1, 1, 1, 1, 1, 1, 1, 1, 1, 1, 1, 1, 1, 1, 1, 1, 1, 1, 1, 1, 1, 1, 1, 1, 1, 1, 1, 1, 1, 1, 1, 1, 1, 1, 1, 1, 1, 1, 1, 1, 1, 1, 1, 1, 1, 1, 1, 1, 1, 1, 1, 1, 1, 1, 1, 1, 1, 1, 1, 1, 1, 1, 1, 1, 1, 1, 1, 1, 1, 1, 1, 1, 1, 1, 1, 1, 1, 1, 1, 1, 1, 1, 1, 1, 1, 1, 1, 1, 1, 1, 1, 1, 1, 1, 1, 1, 1, 1, 1, 1, 1, 1, 1, 1, 1, 1, 1, 1, 1, 1, 1, 1, 1, 1, 1, 1, 1, 1, 1, 1, 1, 1, 1, 1, 1, 1, 1, 1, 1, 2, 2, 2, 2, 2, 2, 2, 2, 2, 2, 2, 2, 2, 2, 2, 2, 2, 2, 2, 2, 2, 2, 2, 2, 2, 2, 2, 2, 2, 2, 2, 2, 2, 2, 2, 2, 2, 2, 2, 2])
me_cube_053.materials.append(mat_basket)
me_cube_053.materials.append(mat_grey30)
me_cube_053.materials.append(mat_grey50)
me_cube_053.use_remesh_preserve_volume = False
me_cube_053.use_remesh_preserve_attributes = False
me_cube_053.use_mirror_vertex_groups = False
me_cube_053.update()
me_cube_057 = bpy.data.meshes.new('Cube.057')
me_cube_057.from_pydata([(8.165, -6.3, 1.04), (9.335, -6.3, 1.04), (8.165, -6.5, 0.6936), (9.335, -6.5, 0.6936), (8.165, -6.9, 0.6936), (9.335, -6.9, 0.6936), (8.165, -7.1, 1.04), (9.335, -7.1, 1.04), (8.165, -6.9, 1.386), (9.335, -6.9, 1.386), (8.165, -6.5, 1.386), (9.335, -6.5, 1.386), (-9.335, -6.3, 1.04), (-8.165, -6.3, 1.04), (-9.335, -6.5, 0.6936), (-8.165, -6.5, 0.6936), (-9.335, -6.9, 0.6936), (-8.165, -6.9, 0.6936), (-9.335, -7.1, 1.04), (-8.165, -7.1, 1.04), (-9.335, -6.9, 1.386), (-8.165, -6.9, 1.386), (-9.335, -6.5, 1.386), (-8.165, -6.5, 1.386), (-9.335, 18.06, 1.04), (-8.165, 18.06, 1.04), (-9.335, 17.86, 0.6936), (-8.165, 17.86, 0.6936), (-9.335, 17.46, 0.6936), (-8.165, 17.46, 0.6936), (-9.335, 17.26, 1.04), (-8.165, 17.26, 1.04), (-9.335, 17.46, 1.386), (-8.165, 17.46, 1.386), (-9.335, 17.86, 1.386), (-8.165, 17.86, 1.386), (8.165, 18.06, 1.04), (9.335, 18.06, 1.04), (8.165, 17.86, 0.6936), (9.335, 17.86, 0.6936), (8.165, 17.46, 0.6936), (9.335, 17.46, 0.6936), (8.165, 17.26, 1.04), (9.335, 17.26, 1.04), (8.165, 17.46, 1.386), (9.335, 17.46, 1.386), (8.165, 17.86, 1.386), (9.335, 17.86, 1.386), (7.515, -7.87, 2.6), (7.515, -7.87, 3.12), (7.515, -4.49, 2.6), (7.515, -4.49, 3.12), (9.985, -7.87, 2.6), (9.985, -7.87, 3.12), (9.985, -4.49, 2.6), (9.985, -4.49, 3.12), (8.75, -5.53, 2.34), (8.75, -5.53, 2.6), (9.313, -5.855, 2.34), (9.313, -5.855, 2.6), (9.313, -6.505, 2.34), (9.313, -6.505, 2.6), (8.75, -6.83, 2.34), (8.75, -6.83, 2.6), (8.187, -6.505, 2.34), (8.187, -6.505, 2.6), (8.187, -5.855, 2.34), (8.187, -5.855, 2.6), (7.905, -7.09, 2.21), (7.905, -7.09, 2.34), (7.905, -5.27, 2.21), (7.905, -5.27, 2.34), (9.595, -7.09, 2.21), (9.595, -7.09, 2.34), (9.595, -5.27, 2.21), (9.595, -5.27, 2.34), (9.335, -5.27, 2.21), (8.165, -5.27, 2.21), (8.165, -7.09, 2.21), (9.335, -7.09, 2.21), (7.905, -6.31, 0.52), (7.905, -7.09, 0.52), (8.165, -6.31, 0.52), (9.595, -7.09, 0.52), (9.595, -6.31, 0.52), (9.335, -7.09, 0.52), (9.335, -6.31, 0.52), (8.165, -7.09, 0.52), (-7.515, -7.87, 2.6), (-7.515, -7.87, 3.12), (-7.515, -4.49, 2.6), (-7.515, -4.49, 3.12), (-9.985, -7.87, 2.6), (-9.985, -7.87, 3.12), (-9.985, -4.49, 2.6), (-9.985, -4.49, 3.12), (-8.75, -5.53, 2.34), (-8.75, -5.53, 2.6), (-9.313, -5.855, 2.34), (-9.313, -5.855, 2.6), (-9.313, -6.505, 2.34), (-9.313, -6.505, 2.6), (-8.75, -6.83, 2.34), (-8.75, -6.83, 2.6), (-8.187, -6.505, 2.34), (-8.187, -6.505, 2.6), (-8.187, -5.855, 2.34), (-8.187, -5.855, 2.6), (-7.905, -7.09, 2.21), (-7.905, -7.09, 2.34), (-7.905, -5.27, 2.21), (-7.905, -5.27, 2.34), (-9.595, -7.09, 2.21), (-9.595, -7.09, 2.34), (-9.595, -5.27, 2.21), (-9.595, -5.27, 2.34), (-9.335, -5.27, 2.21), (-8.165, -5.27, 2.21), (-8.165, -7.09, 2.21), (-9.335, -7.09, 2.21), (-7.905, -6.31, 0.52), (-7.905, -7.09, 0.52), (-8.165, -6.31, 0.52), (-9.595, -7.09, 0.52), (-9.595, -6.31, 0.52), (-9.335, -7.09, 0.52), (-9.335, -6.31, 0.52), (-8.165, -7.09, 0.52), (-7.515, 16.49, 2.6), (-7.515, 16.49, 3.12), (-7.515, 19.87, 2.6), (-7.515, 19.87, 3.12), (-9.985, 16.49, 2.6), (-9.985, 16.49, 3.12), (-9.985, 19.87, 2.6), (-9.985, 19.87, 3.12), (-8.75, 18.83, 2.34), (-8.75, 18.83, 2.6), (-9.313, 18.5, 2.34), (-9.313, 18.5, 2.6), (-9.313, 17.85, 2.34), (-9.313, 17.85, 2.6), (-8.75, 17.53, 2.34), (-8.75, 17.53, 2.6), (-8.187, 17.85, 2.34), (-8.187, 17.85, 2.6), (-8.187, 18.5, 2.34), (-8.187, 18.5, 2.6), (-7.905, 17.27, 2.21), (-7.905, 17.27, 2.34), (-7.905, 19.09, 2.21), (-7.905, 19.09, 2.34), (-9.595, 17.27, 2.21), (-9.595, 17.27, 2.34), (-9.595, 19.09, 2.21), (-9.595, 19.09, 2.34), (-9.335, 19.09, 2.21), (-8.165, 19.09, 2.21), (-8.165, 17.27, 2.21), (-9.335, 17.27, 2.21), (-7.905, 18.05, 0.52), (-7.905, 17.27, 0.52), (-8.165, 18.05, 0.52), (-9.595, 17.27, 0.52), (-9.595, 18.05, 0.52), (-9.335, 17.27, 0.52), (-9.335, 18.05, 0.52), (-8.165, 17.27, 0.52), (7.515, 16.49, 2.6), (7.515, 16.49, 3.12), (7.515, 19.87, 2.6), (7.515, 19.87, 3.12), (9.985, 16.49, 2.6), (9.985, 16.49, 3.12), (9.985, 19.87, 2.6), (9.985, 19.87, 3.12), (8.75, 18.83, 2.34), (8.75, 18.83, 2.6), (9.313, 18.5, 2.34), (9.313, 18.5, 2.6), (9.313, 17.85, 2.34), (9.313, 17.85, 2.6), (8.75, 17.53, 2.34), (8.75, 17.53, 2.6), (8.187, 17.85, 2.34), (8.187, 17.85, 2.6), (8.187, 18.5, 2.34), (8.187, 18.5, 2.6), (7.905, 17.27, 2.21), (7.905, 17.27, 2.34), (7.905, 19.09, 2.21), (7.905, 19.09, 2.34), (9.595, 17.27, 2.21), (9.595, 17.27, 2.34), (9.595, 19.09, 2.21), (9.595, 19.09, 2.34), (9.335, 19.09, 2.21), (8.165, 19.09, 2.21), (8.165, 17.27, 2.21), (9.335, 17.27, 2.21), (7.905, 18.05, 0.52), (7.905, 17.27, 0.52), (8.165, 18.05, 0.52), (9.595, 17.27, 0.52), (9.595, 18.05, 0.52), (9.335, 17.27, 0.52), (9.335, 18.05, 0.52), (8.165, 17.27, 0.52)], [], [(0, 3, 2), (2, 5, 4), (5, 6, 4), (7, 8, 6), (1, 9, 5), (9, 10, 8), (1, 0, 10), (2, 6, 10), (12, 15, 14), (14, 17, 16), (16, 19, 18), (19, 20, 18), (13, 21, 17), (21, 22, 20), (22, 13, 12), (14, 18, 22), (24, 27, 26), (26, 29, 28), (29, 30, 28), (31, 32, 30), (25, 33, 27), (33, 34, 32), (35, 24, 34), (28, 30, 34), (36, 39, 38), (38, 41, 40), (41, 42, 40), (43, 44, 42), (37, 45, 39), (45, 46, 44), (47, 36, 46), (40, 42, 46), (51, 48, 49), (55, 50, 51), (53, 54, 55), (49, 52, 53), (50, 52, 48), (55, 49, 53), (57, 58, 56), (59, 60, 58), (61, 62, 60), (63, 64, 62), (57, 63, 61), (65, 66, 64), (67, 56, 66), (58, 62, 56), (71, 68, 69), (75, 76, 77), (73, 74, 75), (69, 78, 79), (77, 80, 70), (75, 69, 73), (79, 86, 85), (77, 79, 78), (86, 83, 85), (80, 87, 81), (79, 83, 72), (72, 84, 74), (78, 82, 77), (68, 87, 78), (68, 80, 81), (74, 86, 76), (88, 91, 89), (90, 95, 91), (94, 93, 95), (92, 89, 93), (92, 90, 88), (89, 95, 93), (98, 97, 96), (100, 99, 98), (102, 101, 100), (104, 103, 102), (103, 105, 97), (106, 105, 104), (96, 107, 106), (106, 102, 96), (108, 111, 109), (116, 114, 115), (114, 113, 115), (118, 108, 109), (120, 117, 110), (109, 115, 113), (119, 126, 116), (119, 117, 118), (123, 126, 125), (127, 120, 121), (123, 119, 112), (124, 112, 114), (122, 118, 117), (127, 108, 118), (108, 120, 110), (126, 114, 116), (128, 131, 129), (130, 135, 131), (134, 133, 135), (132, 129, 133), (132, 130, 128), (129, 135, 133), (138, 137, 136), (140, 139, 138), (142, 141, 140), (144, 143, 142), (143, 145, 137), (146, 145, 144), (136, 147, 146), (146, 142, 136), (148, 151, 149), (156, 154, 155), (154, 153, 155), (158, 148, 149), (160, 157, 150), (149, 155, 153), (159, 166, 156), (159, 157, 158), (163, 166, 165), (167, 160, 161), (163, 159, 152), (164, 152, 154), (162, 158, 157), (167, 148, 158), (148, 160, 150), (166, 154, 156), (171, 168, 169), (175, 170, 171), (173, 174, 175), (169, 172, 173), (170, 172, 168), (175, 169, 173), (177, 178, 176), (179, 180, 178), (181, 182, 180), (183, 184, 182), (177, 183, 181), (185, 186, 184), (187, 176, 186), (178, 182, 176), (191, 188, 189), (195, 196, 197), (193, 194, 195), (189, 198, 199), (197, 200, 190), (195, 189, 193), (199, 206, 205), (197, 199, 198), (206, 203, 205), (200, 207, 201), (199, 203, 192), (192, 204, 194), (198, 202, 197), (188, 207, 198), (188, 200, 201), (194, 206, 196), (0, 1, 3), (2, 3, 5), (5, 7, 6), (7, 9, 8), (5, 3, 1), (1, 11, 9), (9, 7, 5), (9, 11, 10), (10, 11, 1), (10, 0, 2), (2, 4, 6), (6, 8, 10), (12, 13, 15), (14, 15, 17), (16, 17, 19), (19, 21, 20), (17, 15, 13), (13, 23, 21), (21, 19, 17), (21, 23, 22), (22, 23, 13), (22, 12, 14), (14, 16, 18), (18, 20, 22), (24, 25, 27), (26, 27, 29), (29, 31, 30), (31, 33, 32), (29, 27, 33), (25, 35, 33), (33, 31, 29), (33, 35, 34), (35, 25, 24), (34, 24, 26), (26, 28, 34), (30, 32, 34), (36, 37, 39), (38, 39, 41), (41, 43, 42), (43, 45, 44), (41, 39, 45), (37, 47, 45), (45, 43, 41), (45, 47, 46), (47, 37, 36), (46, 36, 38), (38, 40, 46), (42, 44, 46), (51, 50, 48), (55, 54, 50), (53, 52, 54), (49, 48, 52), (50, 54, 52), (55, 51, 49), (57, 59, 58), (59, 61, 60), (61, 63, 62), (63, 65, 64), (61, 59, 57), (57, 67, 65), (65, 63, 57), (65, 67, 66), (67, 57, 56), (66, 56, 62), (58, 60, 62), (62, 64, 66), (71, 70, 68), (70, 71, 77), (75, 74, 76), (77, 71, 75), (73, 72, 74), (72, 73, 79), (69, 68, 78), (79, 73, 69), (77, 82, 80), (75, 71, 69), (79, 76, 86), (77, 76, 79), (86, 84, 83), (80, 82, 87), (79, 85, 83), (72, 83, 84), (78, 87, 82), (68, 81, 87), (68, 70, 80), (74, 84, 86), (88, 90, 91), (90, 94, 95), (94, 92, 93), (92, 88, 89), (92, 94, 90), (89, 91, 95), (98, 99, 97), (100, 101, 99), (102, 103, 101), (104, 105, 103), (97, 99, 101), (101, 103, 97), (105, 107, 97), (106, 107, 105), (96, 97, 107), (98, 96, 102), (106, 104, 102), (102, 100, 98), (108, 110, 111), (115, 111, 117), (117, 116, 115), (111, 110, 117), (114, 112, 113), (109, 113, 119), (119, 118, 109), (113, 112, 119), (120, 122, 117), (109, 111, 115), (119, 125, 126), (119, 116, 117), (123, 124, 126), (127, 122, 120), (123, 125, 119), (124, 123, 112), (122, 127, 118), (127, 121, 108), (108, 121, 120), (126, 124, 114), (128, 130, 131), (130, 134, 135), (134, 132, 133), (132, 128, 129), (132, 134, 130), (129, 131, 135), (138, 139, 137), (140, 141, 139), (142, 143, 141), (144, 145, 143), (137, 139, 141), (141, 143, 137), (145, 147, 137), (146, 147, 145), (136, 137, 147), (138, 136, 142), (146, 144, 142), (142, 140, 138), (148, 150, 151), (155, 151, 157), (157, 156, 155), (151, 150, 157), (154, 152, 153), (149, 153, 159), (159, 158, 149), (153, 152, 159), (160, 162, 157), (149, 151, 155), (159, 165, 166), (159, 156, 157), (163, 164, 166), (167, 162, 160), (163, 165, 159), (164, 163, 152), (162, 167, 158), (167, 161, 148), (148, 161, 160), (166, 164, 154), (171, 170, 168), (175, 174, 170), (173, 172, 174), (169, 168, 172), (170, 174, 172), (175, 171, 169), (177, 179, 178), (179, 181, 180), (181, 183, 182), (183, 185, 184), (181, 179, 177), (177, 187, 185), (185, 183, 177), (185, 187, 186), (187, 177, 176), (186, 176, 182), (178, 180, 182), (182, 184, 186), (191, 190, 188), (190, 191, 197), (195, 194, 196), (197, 191, 195), (193, 192, 194), (192, 193, 199), (189, 188, 198), (199, 193, 189), (197, 202, 200), (195, 191, 189), (199, 196, 206), (197, 196, 199), (206, 204, 203), (200, 202, 207), (199, 205, 203), (192, 203, 204), (198, 207, 202), (188, 201, 207), (188, 190, 200), (194, 204, 206)])
me_cube_057.materials.append(mat_grey50)
me_cube_057.use_remesh_preserve_volume = False
me_cube_057.use_remesh_preserve_attributes = False
me_cube_057.use_mirror_vertex_groups = False
me_cube_057.update()
me_mesh = bpy.data.meshes.new('Mesh')
me_mesh.from_pydata([(-0.4796, -0.9203, 1.497), (-0.3886, -0.7868, 1.556), (-0.3811, -0.9203, 1.514), (-0.487, -0.7868, 1.539), (-0.4922, -0.9467, 1.569), (-0.4796, -0.9203, 1.497), (-0.3937, -0.9467, 1.586), (-0.4972, -0.8527, 1.596), (-0.4922, -0.9467, 1.569), (-0.3987, -0.8527, 1.614), (-0.3811, -0.9203, 1.514), (-0.3937, -0.9467, 1.586), (-0.487, -0.7868, 1.539), (-0.4104, -0.7643, 1.68), (-0.3886, -0.7868, 1.556), (-0.5088, -0.7643, 1.663), (-0.3886, -0.7868, 1.556), (-0.3987, -0.8527, 1.614), (-0.3987, -0.8527, 1.614), (-0.5189, -0.8315, 1.72), (-0.4972, -0.8527, 1.596), (-0.4204, -0.8315, 1.737), (-0.4972, -0.8527, 1.596), (-0.487, -0.7868, 1.539), (-0.4796, -0.9203, 1.497), (-0.3937, -0.9467, 1.586), (-0.4922, -0.9467, 1.569), (-0.3811, -0.9203, 1.514), (-0.4886, -0.6019, 1.548), (-0.4334, -0.7041, 1.523), (-0.3901, -0.6019, 1.565), (-0.3901, -0.6019, 1.565), (-0.4334, -0.7041, 1.523), (-0.3758, -0.5735, 1.484), (-0.3758, -0.5735, 1.484), (-0.4334, -0.7041, 1.523), (-0.4742, -0.5735, 1.467), (-0.4742, -0.5735, 1.467), (-0.4334, -0.7041, 1.523), (-0.4886, -0.6019, 1.548), (-0.4928, -0.5873, 1.572), (-0.3901, -0.6019, 1.565), (-0.3943, -0.5873, 1.589), (-0.4886, -0.6019, 1.548), (-0.3758, -0.5735, 1.484), (-0.3901, -0.6019, 1.565), (-0.3905, -0.5006, 1.568), (-0.4742, -0.5735, 1.467), (-0.489, -0.5006, 1.55), (-0.3758, -0.5735, 1.484), (-0.4886, -0.6019, 1.548), (-0.4742, -0.5735, 1.467), (-0.5134, -0.6324, 1.689), (-0.3943, -0.5873, 1.589), (-0.4149, -0.6324, 1.706), (-0.4928, -0.5873, 1.572), (-0.3905, -0.5006, 1.568), (-0.3943, -0.5873, 1.589), (-0.4261, -0.5749, 1.769), (-0.489, -0.5006, 1.55), (-0.5246, -0.5749, 1.752), (-0.3905, -0.5006, 1.568), (-0.4928, -0.5873, 1.572), (-0.489, -0.5006, 1.55), (-0.5155, -0.6583, 1.701), (-0.4149, -0.6324, 1.706), (-0.4171, -0.6583, 1.718), (-0.5134, -0.6324, 1.689), (-0.4261, -0.5749, 1.769), (-0.4149, -0.6324, 1.706), (-0.4326, -0.6411, 1.806), (-0.5246, -0.5749, 1.752), (-0.5311, -0.6411, 1.789), (-0.4261, -0.5749, 1.769), (-0.5134, -0.6324, 1.689), (-0.5246, -0.5749, 1.752), (-0.5088, -0.7643, 1.663), (-0.4171, -0.6583, 1.718), (-0.4104, -0.7643, 1.68), (-0.5155, -0.6583, 1.701), (-0.4104, -0.7643, 1.68), (-0.4326, -0.6411, 1.806), (-0.4204, -0.8315, 1.737), (-0.4171, -0.6583, 1.718), (-0.4204, -0.8315, 1.737), (-0.5311, -0.6411, 1.789), (-0.5189, -0.8315, 1.72), (-0.4326, -0.6411, 1.806), (-0.5189, -0.8315, 1.72), (-0.5155, -0.6583, 1.701), (-0.5088, -0.7643, 1.663), (-0.5311, -0.6411, 1.789)], [], [(3, 0, 2), (3, 2, 1), (9, 8, 6), (9, 7, 8), (15, 12, 14), (15, 14, 13), (16, 11, 10), (17, 11, 16), (21, 20, 18), (21, 19, 20), (22, 5, 4), (23, 5, 22), (27, 26, 24), (27, 25, 26), (30, 28, 29), (33, 31, 32), (36, 35, 34), (39, 37, 38), (43, 42, 40), (43, 41, 42), (49, 46, 48), (49, 48, 47), (55, 52, 54), (55, 54, 53), (56, 45, 44), (57, 45, 56), (61, 60, 58), (61, 59, 60), (62, 51, 50), (63, 51, 62), (67, 64, 66), (67, 66, 65), (68, 57, 56), (69, 57, 68), (73, 72, 70), (73, 71, 72), (74, 63, 62), (75, 63, 74), (79, 76, 78), (79, 78, 77), (80, 17, 16), (81, 69, 68), (82, 17, 80), (83, 69, 81), (83, 82, 80), (83, 81, 82), (87, 86, 84), (87, 85, 86), (88, 23, 22), (89, 75, 74), (90, 23, 88), (91, 75, 89), (91, 90, 88), (91, 89, 90)])
me_mesh.polygons.foreach_set('use_smooth', [True] * 54)
me_mesh.materials.append(mat_blank)
me_mesh.use_remesh_preserve_volume = False
me_mesh.use_remesh_preserve_attributes = False
me_mesh.use_mirror_vertex_groups = False
me_mesh.update()
arm_armature = bpy.data.armatures.new('Armature')  # bones are not reproduced

# ---- objects
ob_rhook = bpy.data.objects.new('rhook', me_mesh_001)
ob_shape = bpy.data.objects.new('Shape', None)
ob_detail32 = bpy.data.objects.new('Detail32', None)
ob_rhand = bpy.data.objects.new('rhand', me_base_mesh_001)
ob_laundrycart_skele = bpy.data.objects.new('laundrycart_skele', arm_armature)
ob_bucket = bpy.data.objects.new('bucket', me_bucket)
ob_rshoe = bpy.data.objects.new('rshoe', me_playerarmready_002)
ob_lshoe = bpy.data.objects.new('lshoe', me_playerarmready_001)
ob_body = bpy.data.objects.new('body', me_playerarmready)
ob_wheel2 = bpy.data.objects.new('wheel2', me_cube_059)
ob_wheel3 = bpy.data.objects.new('wheel3', me_cube_060)
ob_wheel4 = bpy.data.objects.new('wheel4', me_cube_061)
ob_wheel1 = bpy.data.objects.new('wheel1', me_cube_058)
ob_lhand = bpy.data.objects.new('lhand', me_base_mesh_000)
ob_basket = bpy.data.objects.new('basket', me_cube_053)
ob_wheel_mounts = bpy.data.objects.new('wheel mounts', me_cube_057)
ob_lhook = bpy.data.objects.new('lhook', me_mesh)

# ---- transforms, parenting, visibility, modifiers, constraints
ob_rhook.location = (0.0, 0.0, 0.0)
ob_rhook.lineart.crease_threshold = 0.0
ob_shape.location = (0.0, 0.8, 0.0)
ob_shape.lock_rotations_4d = False
ob_shape.empty_display_type = 'ARROWS'
ob_shape.empty_image_offset = (0.0, 0.0)
ob_shape.lineart.crease_threshold = 0.0
ob_detail32.parent = ob_shape
ob_detail32.location = (0.0, 0.0, 0.0)
ob_detail32.lock_rotations_4d = False
ob_detail32.empty_display_type = 'ARROWS'
ob_detail32.empty_image_offset = (0.0, 0.0)
ob_detail32.lineart.crease_threshold = 0.0
ob_rhand.parent = ob_detail32
ob_rhand.parent_type = ''
ob_rhand.matrix_parent_inverse = Matrix(((-1.0, 1.421e-14, 1.51e-07, -2.431e-07), (-6.378e-15, -1.0, 1.192e-07, -1.957), (1.51e-07, 1.192e-07, 1.0, -1.61), (0.0, 0.0, 0.0, 1.0)))
ob_rhand.location = (0.0, -1.157, 1.61)
ob_rhand.rotation_euler = (-1.571, -3.142, -2.842e-14)
ob_rhand.lineart.crease_threshold = 0.0
ob_laundrycart_skele.parent = ob_detail32
ob_laundrycart_skele.location = (0.0, 0.0, 0.0)
ob_laundrycart_skele.rotation_euler = (-1.571, -2.22e-16, 2.22e-16)
ob_laundrycart_skele.lock_rotations_4d = False
ob_laundrycart_skele.empty_display_type = 'ARROWS'
ob_laundrycart_skele.lineart.crease_threshold = 0.0
ob_bucket.parent = ob_laundrycart_skele
ob_bucket.matrix_parent_inverse = Matrix(((-1.0, 1.118e-14, -1.51e-07, -8.942e-15), (8.829e-15, 1.0, 1.556e-08, 0.7), (1.51e-07, 1.556e-08, -1.0, -1.623e-07), (0.0, 0.0, 0.0, 1.0)))
ob_bucket.location = (0.0, -0.8, 0.0)
ob_bucket.rotation_euler = (-1.745, -2.187e-16, 2.606e-16)
ob_bucket.lock_rotations_4d = False
ob_bucket.empty_display_type = 'ARROWS'
ob_bucket.lineart.crease_threshold = 0.0
ob_rshoe.parent = ob_laundrycart_skele
ob_rshoe.matrix_parent_inverse = Matrix(((-1.0, 1.118e-14, -1.51e-07, 0.3), (1.579e-15, 1.0, 6.357e-08, 1.0), (1.51e-07, 6.357e-08, -1.0, -1.188e-07), (0.0, 0.0, 0.0, 1.0)))
ob_rshoe.location = (0.0, -0.8, 0.0)
ob_rshoe.rotation_euler = (1.571, 2.22e-16, 2.22e-16)
ob_rshoe.lock_rotations_4d = False
ob_rshoe.empty_display_type = 'ARROWS'
ob_rshoe.lineart.crease_threshold = 0.0
ob_lshoe.parent = ob_laundrycart_skele
ob_lshoe.matrix_parent_inverse = Matrix(((-1.0, 1.118e-14, -1.51e-07, -0.3), (1.579e-15, 1.0, 6.357e-08, 1.0), (1.51e-07, 6.357e-08, -1.0, -6.637e-08), (0.0, 0.0, 0.0, 1.0)))
ob_lshoe.location = (0.0, -0.8, 0.0)
ob_lshoe.rotation_euler = (1.571, 2.22e-16, 2.22e-16)
ob_lshoe.lock_rotations_4d = False
ob_lshoe.empty_display_type = 'ARROWS'
ob_lshoe.lineart.crease_threshold = 0.0
ob_body.parent = ob_laundrycart_skele
ob_body.matrix_parent_inverse = Matrix(((-1.0, 1.118e-14, -1.51e-07, -8.942e-15), (1.579e-15, 1.0, 6.357e-08, 0.7), (1.51e-07, 6.357e-08, -1.0, -8.067e-08), (0.0, 0.0, 0.0, 1.0)))
ob_body.location = (0.0, -0.8, 0.0)
ob_body.rotation_euler = (1.571, 2.22e-16, 2.22e-16)
ob_body.lock_rotations_4d = False
ob_body.empty_display_type = 'ARROWS'
ob_body.lineart.crease_threshold = 0.0
ob_wheel2.parent = ob_laundrycart_skele
ob_wheel2.matrix_parent_inverse = Matrix(((-8.762e-08, -1.0, -3.635e-07, -1.47), (1.0, -1.192e-07, -1.984e-09, -1.275), (1.252e-09, -3.651e-07, 1.0, -0.104), (0.0, 0.0, 0.0, 1.0)))
ob_wheel2.location = (1.253e-07, -0.8, -1.963e-06)
ob_wheel2.scale = (0.1, 0.1, 0.1)
ob_wheel2.lineart.crease_threshold = 0.0
ob_wheel3.parent = ob_laundrycart_skele
ob_wheel3.matrix_parent_inverse = Matrix(((-1.752e-07, -1.0, 8.742e-08, -1.47), (-1.0, 5.96e-08, 1.984e-09, -1.275), (4.947e-09, -8.941e-08, -1.0, 0.104), (0.0, 0.0, 0.0, 1.0)))
ob_wheel3.location = (1.121e-07, -0.8, -3.725e-09)
ob_wheel3.scale = (0.1, 0.1, 0.1)
ob_wheel3.lineart.crease_threshold = 0.0
ob_wheel4.parent = ob_laundrycart_skele
ob_wheel4.matrix_parent_inverse = Matrix(((-8.142e-08, -1.0, 8.742e-08, 1.366), (-1.0, 1.192e-07, 1.984e-09, -1.275), (1.252e-09, -8.941e-08, -1.0, 0.104), (0.0, 0.0, 0.0, 1.0)))
ob_wheel4.location = (-1.826e-08, -0.8, 4.098e-07)
ob_wheel4.scale = (0.1, 0.1, 0.1)
ob_wheel4.lineart.crease_threshold = 0.0
ob_wheel1.parent = ob_laundrycart_skele
ob_wheel1.matrix_parent_inverse = Matrix(((-8.142e-08, -1.0, -1.36e-07, 1.366), (1.0, -5.96e-08, 7.252e-08, -1.275), (-7.576e-08, -1.341e-07, 1.0, -0.104), (0.0, 0.0, 0.0, 1.0)))
ob_wheel1.location = (0.0, -0.8, 0.0)
ob_wheel1.scale = (0.1, 0.1, 0.1)
ob_wheel1.lineart.crease_threshold = 0.0
ob_lhand.parent = ob_detail32
ob_lhand.parent_type = ''
ob_lhand.matrix_parent_inverse = Matrix(((-1.0, 1.421e-14, 1.51e-07, -2.431e-07), (-6.378e-15, -1.0, 1.192e-07, -1.957), (1.51e-07, 1.192e-07, 1.0, -1.61), (0.0, 0.0, 0.0, 1.0)))
ob_lhand.location = (0.0, -1.157, 1.61)
ob_lhand.rotation_euler = (-1.571, -3.142, -2.842e-14)
ob_lhand.lineart.crease_threshold = 0.0
ob_basket.parent = ob_detail32
ob_basket.location = (0.0, -0.8, 0.0)
ob_basket.lineart.crease_threshold = 0.0
ob_wheel_mounts.parent = ob_detail32
ob_wheel_mounts.location = (0.0, -0.8, 0.0)
ob_wheel_mounts.scale = (0.1, 0.1, 0.1)
ob_wheel_mounts.lineart.crease_threshold = 0.0
ob_lhook.location = (0.0, 0.0, 0.0)
ob_lhook.lineart.crease_threshold = 0.0

# ---- collection membership
col_collection_1.objects.link(ob_rhook)
col_collection_1.objects.link(ob_shape)
col_collection_1.objects.link(ob_detail32)
col_collection_1.objects.link(ob_rhand)
col_collection_1.objects.link(ob_laundrycart_skele)
col_collection_1.objects.link(ob_bucket)
col_collection_1.objects.link(ob_rshoe)
col_collection_1.objects.link(ob_lshoe)
col_collection_1.objects.link(ob_body)
col_collection_1.objects.link(ob_wheel2)
col_collection_1.objects.link(ob_wheel3)
col_collection_1.objects.link(ob_wheel4)
col_collection_1.objects.link(ob_wheel1)
col_collection_1.objects.link(ob_lhand)
col_collection_1.objects.link(ob_basket)
col_collection_1.objects.link(ob_wheel_mounts)
col_collection_1.objects.link(ob_lhook)

# ---- scene / render settings (as saved in the file)
scene.frame_start = 1; scene.frame_end = 250; scene.frame_set(15)
scene.render.engine = 'BLENDER_EEVEE_NEXT'
scene.render.image_settings.color_mode = 'RGB'
scene.render.image_settings.compression = 90
scene.render.dither_intensity = 0.0
scene.cycles.use_denoising = False
scene.cycles.samples = 10
scene.cycles.sampling_pattern = 'TABULATED_SOBOL'
scene.cycles.light_sampling_threshold = 0.0
scene.cycles.use_adaptive_sampling = False
scene.cycles.use_light_tree = False
scene.cycles.blur_glossy = 0.0
scene.cycles.volume_bounces = 1
scene.cycles.pixel_filter_type = 'GAUSSIAN'
scene.cycles.sample_clamp_indirect = 0.0
scene.view_settings.view_transform = 'Raw'
bpy.context.view_layer.update()

# ---- added for rendering (the .blend has no active camera and no usable light): camera, sun
cam_auto = bpy.data.cameras.new('AutoCamera')
cam_auto.lens = 50.0
cam_auto.sensor_width = 36.0
cam_auto.clip_end = 1000.0
ob_auto_camera = bpy.data.objects.new('AutoCamera', cam_auto)
scene.collection.objects.link(ob_auto_camera)
ob_auto_camera.location = (5.14068, -6.31981, 5.03961)
ob_auto_camera.rotation_euler = (1.09748, -7.21219e-08, 0.694738)
scene.camera = ob_auto_camera
light_auto_sun = bpy.data.lights.new('AutoSun', 'SUN')
light_auto_sun.energy = 3.0
light_auto_sun.angle = 0.0523599
ob_auto_sun = bpy.data.objects.new('AutoSun', light_auto_sun)
scene.collection.objects.link(ob_auto_sun)
ob_auto_sun.rotation_euler = (0.872665, 0.174533, 0.523599)
bpy.context.view_layer.update()

